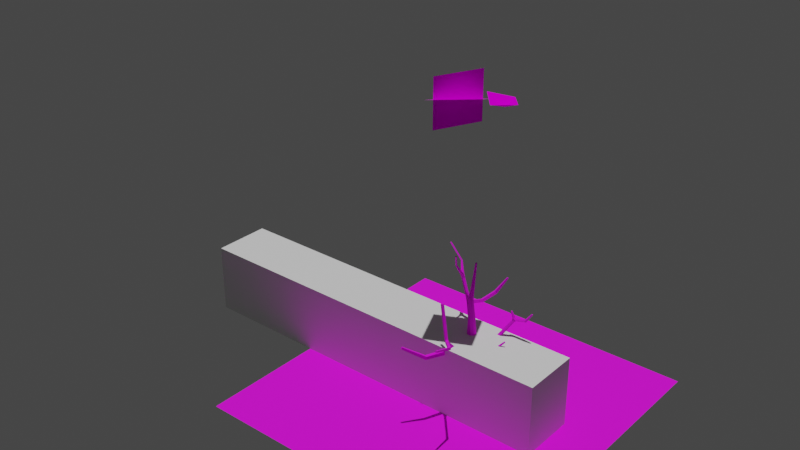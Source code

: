 # Source: big_tree1.blend  (saved by Blender 3.1.7; exported with 4.5.12 LTS)
import bpy
from mathutils import Matrix  # noqa: F401  (used for matrix-valued properties, if any)

bpy.ops.wm.read_factory_settings(use_empty=True)
scene = bpy.context.scene
scene.name = 'Scene'

# ---- collections
col_collection = bpy.data.collections.new('Collection'); scene.collection.children.link(col_collection)
col_ground = bpy.data.collections.new('ground'); scene.collection.children.link(col_ground)
col_tree_puff = bpy.data.collections.new('tree_puff'); scene.collection.children.link(col_tree_puff)
col_tree_puff2 = bpy.data.collections.new('tree_puff2'); scene.collection.children.link(col_tree_puff2)
col_tree = bpy.data.collections.new('tree'); scene.collection.children.link(col_tree)

# ---- images (referenced by path relative to the original .blend; pixels are not part of the script)
import os
ASSET_DIR = os.environ.get("B2B_ASSET_DIR", "")  # directory of the original .blend (textures are referenced by path, not embedded)
HERE = os.path.dirname(os.path.abspath(__file__))  # packed textures are extracted next to this script under _unpacked/

def load_image(name, relpath, width, height, colorspace="sRGB"):
    """Load a texture the original file referenced (path relative to the .blend, or extracted next to this script)."""
    p = next((c for c in (os.path.join(HERE, relpath), os.path.join(ASSET_DIR, relpath)) if relpath and os.path.exists(c)), "")
    if p:
        img = bpy.data.images.load(p, check_existing=True)
        img.name = name
    else:  # same state as the original file: an image datablock whose file is absent (Cycles renders it pink)
        img = bpy.data.images.new(name, width, height)
        img.source = "FILE"
        img.filepath = "//" + (relpath or name)
    img.colorspace_settings.name = colorspace
    return img
img_asph2_png = load_image('asph2.png', 'asph2.png', 1024, 1024, 'sRGB')
img_veg_tex_png = load_image('veg_tex.png', 'veg_tex.png', 1024, 1024, 'sRGB')
img_bark1_png = load_image('bark1.png', 'bark1.png', 1024, 1024, 'sRGB')
img_bark2_png = load_image('bark2.png', 'bark2.png', 1024, 1024, 'sRGB')

# ---- materials (node trees are filled in below, after node groups)
mat_material = bpy.data.materials.new('Material')
mat_material.use_transparent_shadow = False
mat_material_007 = bpy.data.materials.new('Material.007')
mat_material_008 = bpy.data.materials.new('Material.008')
mat_material_008.use_transparent_shadow = False

# ---- node groups
ng_auto_smooth = bpy.data.node_groups.new('Auto Smooth', 'GeometryNodeTree')
_s = ng_auto_smooth.interface.new_socket(name='Geometry', in_out='OUTPUT', socket_type='NodeSocketGeometry')
_s = ng_auto_smooth.interface.new_socket(name='Geometry', in_out='INPUT', socket_type='NodeSocketGeometry')
_s = ng_auto_smooth.interface.new_socket(name='Angle', in_out='INPUT', socket_type='NodeSocketFloat')
_s.subtype = 'ANGLE'
_s.min_value = 0.0
_s.max_value = 3.142
ng_auto_smooth.is_modifier = True
_N = ng_auto_smooth.nodes; _L = ng_auto_smooth.links
n0 = _N.new('NodeGroupOutput'); n0.name = 'Group Output'; n0.location = (480, -100)
n1 = _N.new('NodeGroupInput'); n1.name = 'Group Input'; n1.location = (-420, -300)
n2 = _N.new('NodeGroupInput'); n2.name = 'Group Input.001'; n2.location = (-60, -100)
n3 = _N.new('GeometryNodeSetShadeSmooth'); n3.name = 'Set Shade Smooth'; n3.location = (120, -100)
n3.domain = 'EDGE'
n4 = _N.new('GeometryNodeSetShadeSmooth'); n4.name = 'Set Shade Smooth.001'; n4.location = (300, -100)
n5 = _N.new('GeometryNodeInputMeshEdgeAngle'); n5.name = 'Edge Angle'; n5.location = (-420, -220)
n6 = _N.new('GeometryNodeInputEdgeSmooth'); n6.name = 'Is Edge Smooth'; n6.location = (-60, -160)
n7 = _N.new('GeometryNodeInputShadeSmooth'); n7.name = 'Is Face Smooth'; n7.location = (-240, -340)
n8 = _N.new('FunctionNodeBooleanMath'); n8.name = 'Boolean Math'; n8.location = (-60, -220)
n9 = _N.new('FunctionNodeCompare'); n9.name = 'Compare'; n9.location = (-240, -180)
n9.operation = 'LESS_EQUAL'
_L.new(n5.outputs[0], n9.inputs[0])
_L.new(n4.outputs[0], n0.inputs[0])
_L.new(n1.outputs[1], n9.inputs[1])
_L.new(n9.outputs[0], n8.inputs[0])
_L.new(n7.outputs[0], n8.inputs[1])
_L.new(n2.outputs[0], n3.inputs[0])
_L.new(n6.outputs[0], n3.inputs[1])
_L.new(n3.outputs[0], n4.inputs[0])
_L.new(n8.outputs[0], n3.inputs[2])
n0.is_active_output = True

# ---- material node trees
mat_material.use_nodes = True; mat_material.node_tree.nodes.clear()
_N = mat_material.node_tree.nodes; _L = mat_material.node_tree.links
n0 = _N.new('ShaderNodeBsdfPrincipled'); n0.name = 'Principled BSDF'; n0.location = (10, 300)
n0.distribution = 'GGX'
n0.subsurface_method = 'RANDOM_WALK_SKIN'
n0.inputs[2].default_value = 1.0
n0.inputs[3].default_value = 1.45
n0.inputs[27].default_value = (0.0, 0.0, 0.0, 1.0)
n0.inputs[28].default_value = 1.0
n1 = _N.new('ShaderNodeOutputMaterial'); n1.name = 'Material Output'; n1.location = (300, 300)
n2 = _N.new('ShaderNodeTexImage'); n2.name = 'Image Texture'; n2.location = (-325, 255)
n2.image = img_asph2_png
n2.interpolation = 'Closest'
n3 = _N.new('ShaderNodeMapping'); n3.name = 'Mapping'; n3.location = (-587, 216)
n3.inputs[3].default_value = (15.0, 15.0, 15.0)
n4 = _N.new('ShaderNodeTexCoord'); n4.name = 'Texture Coordinate'; n4.location = (-786, 168)
_L.new(n0.outputs[0], n1.inputs[0])
_L.new(n2.outputs[0], n0.inputs[0])
_L.new(n3.outputs[0], n2.inputs[0])
_L.new(n4.outputs[0], n3.inputs[0])
n1.is_active_output = True
mat_material_007.use_nodes = True; mat_material_007.node_tree.nodes.clear()
_N = mat_material_007.node_tree.nodes; _L = mat_material_007.node_tree.links
n0 = _N.new('ShaderNodeTexCoord'); n0.name = 'Texture Coordinate'; n0.location = (-692, 216)
n1 = _N.new('ShaderNodeOutputMaterial'); n1.name = 'Material Output'; n1.location = (787, 318)
n2 = _N.new('ShaderNodeTexImage'); n2.name = 'Image Texture'; n2.location = (-373, 325)
n2.image = img_veg_tex_png
n2.interpolation = 'Closest'
n3 = _N.new('ShaderNodeBsdfPrincipled'); n3.name = 'Principled BSDF'; n3.location = (20, 365)
n3.distribution = 'GGX'
n3.subsurface_method = 'RANDOM_WALK_SKIN'
n3.inputs[2].default_value = 1.0
n3.inputs[3].default_value = 1.45
n3.inputs[13].default_value = 0.0
n3.inputs[27].default_value = (0.0, 0.0, 0.0, 1.0)
n3.inputs[28].default_value = 0.2
_L.new(n0.outputs[2], n2.inputs[0])
_L.new(n2.outputs[0], n3.inputs[0])
_L.new(n2.outputs[1], n3.inputs[4])
_L.new(n3.outputs[0], n1.inputs[0])
n1.is_active_output = True
mat_material_008.use_nodes = True; mat_material_008.node_tree.nodes.clear()
_N = mat_material_008.node_tree.nodes; _L = mat_material_008.node_tree.links
n0 = _N.new('ShaderNodeBsdfPrincipled'); n0.name = 'Principled BSDF'; n0.location = (10, 300)
n0.distribution = 'GGX'
n0.subsurface_method = 'RANDOM_WALK_SKIN'
n0.inputs[2].default_value = 1.0
n0.inputs[3].default_value = 1.45
n0.inputs[27].default_value = (0.0, 0.0, 0.0, 1.0)
n1 = _N.new('ShaderNodeOutputMaterial'); n1.name = 'Material Output'; n1.location = (300, 300)
n2 = _N.new('ShaderNodeTexImage'); n2.name = 'Image Texture'; n2.location = (-550, 310)
n2.image = img_bark1_png
n2.interpolation = 'Closest'
n3 = _N.new('ShaderNodeTexCoord'); n3.name = 'Texture Coordinate.001'; n3.location = (-886, -8)
n4 = _N.new('ShaderNodeTexImage'); n4.name = 'Image Texture.001'; n4.location = (-568, 10)
n4.image = img_bark2_png
n4.interpolation = 'Closest'
n5 = _N.new('ShaderNodeTexCoord'); n5.name = 'Texture Coordinate'; n5.location = (-868, 291)
n6 = _N.new('ShaderNodeVertexColor'); n6.name = 'Vertex Color'; n6.location = (-819, 605)
n6.layer_name = 'bark'
n7 = _N.new('ShaderNodeMix'); n7.name = 'Mix'; n7.location = (-210, 300)
n7.data_type = 'RGBA'
n7.clamp_result = True
_L.new(n0.outputs[0], n1.inputs[0])
_L.new(n5.outputs[2], n2.inputs[0])
_L.new(n3.outputs[2], n4.inputs[0])
_L.new(n7.outputs[2], n0.inputs[0])
_L.new(n2.outputs[0], n7.inputs[6])
_L.new(n6.outputs[0], n7.inputs[0])
_L.new(n4.outputs[0], n7.inputs[7])
n1.is_active_output = True

# ---- world
world_world = bpy.data.worlds.new('World'); scene.world = world_world
world_world.use_nodes = True; world_world.node_tree.nodes.clear()
_N = world_world.node_tree.nodes; _L = world_world.node_tree.links
n0 = _N.new('ShaderNodeOutputWorld'); n0.name = 'World Output'; n0.location = (300, 300)
n1 = _N.new('ShaderNodeBackground'); n1.name = 'Background'; n1.location = (10, 300)
n1.inputs[0].default_value = (0.05088, 0.05088, 0.05088, 1.0)
_L.new(n1.outputs[0], n0.inputs[0])
n0.is_active_output = True
world_world.color = (0.05088, 0.05088, 0.05088)
world_world.use_sun_shadow = False
world_world.sun_shadow_jitter_overblur = 0.0

# ---- lights
light_sun = bpy.data.lights.new('Sun', 'SUN')
light_sun.transmission_factor = 0.0
light_sun.energy = 2.0
light_sun.shadow_soft_size = 0.125

# ---- meshes
me_cube = bpy.data.meshes.new('Cube')
me_cube.from_pydata([(-0.5, -0.5, 0.0), (-0.5, -0.5, 1.0), (-0.5, 0.5, 0.0), (-0.5, 0.5, 1.0), (0.5, -0.5, 0.0), (0.5, -0.5, 1.0), (0.5, 0.5, 0.0), (0.5, 0.5, 1.0)], [], [(0, 1, 3, 2), (2, 3, 7, 6), (6, 7, 5, 4), (4, 5, 1, 0), (2, 6, 4, 0), (7, 3, 1, 5)])
_uv = me_cube.uv_layers.new(name='UVMap')
_uv.uv.foreach_set('vector', [0.375, 0.0, 0.625, 0.0, 0.625, 0.25, 0.375, 0.25, 0.375, 0.25, 0.625, 0.25, 0.625, 0.5, 0.375, 0.5, 0.375, 0.5, 0.625, 0.5, 0.625, 0.75, 0.375, 0.75, 0.375, 0.75, 0.625, 0.75, 0.625, 1.0, 0.375, 1.0, 0.125, 0.5, 0.375, 0.5, 0.375, 0.75, 0.125, 0.75, 0.625, 0.5, 0.875, 0.5, 0.875, 0.75, 0.625, 0.75])
me_cube.use_remesh_fix_poles = True
me_cube.use_remesh_preserve_attributes = False
me_cube.update()
me_plane = bpy.data.meshes.new('Plane')
me_plane.from_pydata([(-1.0, -1.0, 0.0), (1.0, -1.0, 0.0), (-1.0, 1.0, 0.0), (1.0, 1.0, 0.0)], [], [(0, 1, 3, 2)])
_uv = me_plane.uv_layers.new(name='UVMap')
_uv.uv.foreach_set('vector', [0.0, 0.0, 1.0, 0.0, 1.0, 1.0, 0.0, 1.0])
me_plane.materials.append(mat_material)
me_plane.use_remesh_fix_poles = True
me_plane.use_remesh_preserve_attributes = False
me_plane.update()
me_plane_002 = bpy.data.meshes.new('Plane.002')
me_plane_002.from_pydata([(0.5148, -0.2253, -1.298), (-1.275, -0.4356, -0.4301), (1.275, 0.4356, 0.4301), (-0.5148, 0.2253, 1.298), (-0.409, -1.0, 0.9126), (0.409, -1.0, -0.9126), (-0.409, 1.0, 0.9126), (0.409, 1.0, -0.9126)], [], [(0, 2, 3, 1), (4, 5, 7, 6)])
_uv = me_plane_002.uv_layers.new(name='UVMap')
_uv.uv.foreach_set('vector', [0.9993, 0.9993, 0.9993, 0.9371, 0.9371, 0.9371, 0.9371, 0.9993, 0.9993, 0.9993, 0.9371, 0.9993, 0.9371, 0.9371, 0.9993, 0.9371])
me_plane_002.materials.append(mat_material_007)
me_plane_002.use_remesh_fix_poles = True
me_plane_002.use_remesh_preserve_attributes = False
me_plane_002.update()
me_plane_009 = bpy.data.meshes.new('Plane.009')
me_plane_009.from_pydata([(-1.662, 0.2614, 0.08698), (-0.9153, -0.5586, -0.06421), (-0.6419, 0.7437, -0.0451), (-0.000591, -0.0009995, 0.0024), (-0.6642, 0.08677, -0.2663)], [], [(0, 1, 4), (1, 3, 4), (3, 2, 4), (2, 0, 4)])
_uv = me_plane_009.uv_layers.new(name='UVMap')
_uv.uv.foreach_set('vector', [0.8725, 0.8121, 0.999, 0.8121, 0.9359, 0.875, 0.999, 0.8121, 0.999, 0.9387, 0.9359, 0.875, 0.999, 0.9387, 0.8725, 0.9387, 0.9359, 0.875, 0.8725, 0.9387, 0.8725, 0.8121, 0.9359, 0.875])
me_plane_009.materials.append(mat_material_007)
me_plane_009.use_remesh_fix_poles = True
me_plane_009.use_remesh_preserve_attributes = False
me_plane_009.update()
me_cube_012 = bpy.data.meshes.new('Cube.012')
me_cube_012.from_pydata([(-1.314, -1.342, -1.086), (-1.314, -1.342, 1.12), (-1.314, 1.254, -1.086), (-1.314, 1.254, 1.12), (1.281, -1.342, -1.086), (1.281, -1.342, 1.12), (1.281, 1.254, -1.086), (1.281, 1.254, 1.12), (0.2679, -0.1732, -1.351), (0.2679, -0.1732, 0.3037), (0.2679, 1.482, -1.351), (0.2679, 1.482, 0.3037), (1.425, -0.1732, -1.351), (1.425, -0.1732, 0.3037), (1.425, 1.482, -1.351), (1.425, 1.482, 0.3037), (-0.1942, -2.134, -1.366), (-0.1844, -2.581, 0.2826), (-0.1942, -0.4944, -1.366), (-0.1844, -0.04758, 0.2826), (0.9667, -2.125, -1.354), (0.9671, -2.125, 0.3061), (0.9667, -0.5039, -1.354), (0.9671, -0.5035, 0.3061), (-1.058, 0.238, -0.7167), (-1.058, 0.238, 0.7778), (-1.058, 1.732, -0.7167), (-1.058, 1.732, 0.7778), (-0.004559, 0.238, -0.7167), (-0.004559, 0.238, 0.7778), (-0.004559, 1.732, -0.7167), (-0.004559, 1.732, 0.7778), (-0.4745, -0.5588, 0.02044), (-0.4745, -0.5588, 1.803), (-0.4745, 1.223, 0.02044), (-0.4745, 1.223, 1.803), (0.7641, -0.5588, 0.02044), (0.7641, -0.5588, 1.803), (0.7641, 1.223, 0.02044), (0.7641, 1.223, 1.803), (-0.5263, 0.7975, -1.397), (-0.5263, 0.7975, -0.02361), (-0.5263, 2.171, -1.397), (-0.5263, 2.171, -0.02361), (0.4492, 0.7975, -1.397), (0.4492, 0.7975, -0.02361), (0.4492, 2.171, -1.397), (0.4492, 2.171, -0.02361)], [], [(0, 1, 3, 2), (2, 3, 7, 6), (6, 7, 5, 4), (4, 5, 1, 0), (2, 6, 4, 0), (7, 3, 1, 5), (8, 9, 11, 10), (10, 11, 15, 14), (14, 15, 13, 12), (12, 13, 9, 8), (10, 14, 12, 8), (15, 11, 9, 13), (16, 17, 19, 18), (18, 19, 23, 22), (22, 23, 21, 20), (20, 21, 17, 16), (18, 22, 20, 16), (23, 19, 17, 21), (24, 25, 27, 26), (26, 27, 31, 30), (30, 31, 29, 28), (28, 29, 25, 24), (26, 30, 28, 24), (31, 27, 25, 29), (32, 33, 35, 34), (34, 35, 39, 38), (38, 39, 37, 36), (36, 37, 33, 32), (34, 38, 36, 32), (39, 35, 33, 37), (40, 41, 43, 42), (42, 43, 47, 46), (46, 47, 45, 44), (44, 45, 41, 40), (42, 46, 44, 40), (47, 43, 41, 45)])
_uv = me_cube_012.uv_layers.new(name='UVMap')
_uv.uv.foreach_set('vector', [0.375, 0.0, 0.625, 0.0, 0.625, 0.25, 0.375, 0.25, 0.375, 0.25, 0.625, 0.25, 0.625, 0.5, 0.375, 0.5, 0.375, 0.5, 0.625, 0.5, 0.625, 0.75, 0.375, 0.75, 0.375, 0.75, 0.625, 0.75, 0.625, 1.0, 0.375, 1.0, 0.125, 0.5, 0.375, 0.5, 0.375, 0.75, 0.125, 0.75, 0.625, 0.5, 0.875, 0.5, 0.875, 0.75, 0.625, 0.75, 0.375, 0.0, 0.625, 0.0, 0.625, 0.25, 0.375, 0.25, 0.375, 0.25, 0.625, 0.25, 0.625, 0.5, 0.375, 0.5, 0.375, 0.5, 0.625, 0.5, 0.625, 0.75, 0.375, 0.75, 0.375, 0.75, 0.625, 0.75, 0.625, 1.0, 0.375, 1.0, 0.125, 0.5, 0.375, 0.5, 0.375, 0.75, 0.125, 0.75, 0.625, 0.5, 0.875, 0.5, 0.875, 0.75, 0.625, 0.75, 0.375, 0.0, 0.625, 0.0, 0.625, 0.25, 0.375, 0.25, 0.375, 0.25, 0.625, 0.25, 0.625, 0.5, 0.375, 0.5, 0.375, 0.5, 0.625, 0.5, 0.625, 0.75, 0.375, 0.75, 0.375, 0.75, 0.625, 0.75, 0.625, 1.0, 0.375, 1.0, 0.125, 0.5, 0.375, 0.5, 0.375, 0.75, 0.125, 0.75, 0.625, 0.5, 0.875, 0.5, 0.875, 0.75, 0.625, 0.75, 0.375, 0.0, 0.625, 0.0, 0.625, 0.25, 0.375, 0.25, 0.375, 0.25, 0.625, 0.25, 0.625, 0.5, 0.375, 0.5, 0.375, 0.5, 0.625, 0.5, 0.625, 0.75, 0.375, 0.75, 0.375, 0.75, 0.625, 0.75, 0.625, 1.0, 0.375, 1.0, 0.125, 0.5, 0.375, 0.5, 0.375, 0.75, 0.125, 0.75, 0.625, 0.5, 0.875, 0.5, 0.875, 0.75, 0.625, 0.75, 0.375, 0.0, 0.625, 0.0, 0.625, 0.25, 0.375, 0.25, 0.375, 0.25, 0.625, 0.25, 0.625, 0.5, 0.375, 0.5, 0.375, 0.5, 0.625, 0.5, 0.625, 0.75, 0.375, 0.75, 0.375, 0.75, 0.625, 0.75, 0.625, 1.0, 0.375, 1.0, 0.125, 0.5, 0.375, 0.5, 0.375, 0.75, 0.125, 0.75, 0.625, 0.5, 0.875, 0.5, 0.875, 0.75, 0.625, 0.75, 0.375, 0.0, 0.625, 0.0, 0.625, 0.25, 0.375, 0.25, 0.375, 0.25, 0.625, 0.25, 0.625, 0.5, 0.375, 0.5, 0.375, 0.5, 0.625, 0.5, 0.625, 0.75, 0.375, 0.75, 0.375, 0.75, 0.625, 0.75, 0.625, 1.0, 0.375, 1.0, 0.125, 0.5, 0.375, 0.5, 0.375, 0.75, 0.125, 0.75, 0.625, 0.5, 0.875, 0.5, 0.875, 0.75, 0.625, 0.75])
me_cube_012.use_remesh_fix_poles = True
me_cube_012.use_remesh_preserve_attributes = False
me_cube_012.update()
me_plane_008 = bpy.data.meshes.new('Plane.008')
me_plane_008.from_pydata([(0.3398, 0.4904, -0.06471), (0.6006, -0.2141, -0.06706), (-0.03849, -0.2, -0.06951), (-0.08783, 0.1324, -0.06849), (0.8087, 0.2046, 4.624), (0.8537, 0.03925, 4.602), (0.6869, -0.00528, 4.596), (0.6419, 0.1601, 4.618), (0.8191, 0.5085, 2.68), (0.9076, 0.2019, 2.682), (0.6054, 0.1182, 2.74), (0.5173, 0.4265, 2.738), (0.8235, 0.3404, 3.806), (0.8811, 0.1319, 3.786), (0.6721, 0.07547, 3.79), (0.6145, 0.2843, 3.81), (-0.03923, 0.3613, -0.06947), (0.2641, 0.06851, -0.05847), (0.1807, -0.4864, -0.07223), (-0.4587, -0.1155, -0.07247), (0.7172, 0.2122, 4.625), (0.6343, 0.06943, 4.606), (0.7784, -0.01279, 4.595), (0.8613, 0.13, 4.614), (0.3233, 0.3139, 0.4892), (0.4516, -0.1331, 0.5074), (0.05274, -0.2273, 0.6316), (-0.04845, 0.1798, 0.6214), (0.6347, 0.4695, 1.546), (0.9204, 0.3712, 2.67), (0.743, 0.1103, 1.578), (0.7735, 0.1011, 2.711), (0.3997, 0.01875, 1.697), (0.5034, 0.2564, 2.75), (0.291, 0.3764, 1.666), (0.6518, 0.526, 2.708), (0.8911, 0.2465, 3.795), (0.7874, 0.065, 3.784), (0.6045, 0.1695, 3.801), (0.7084, 0.351, 3.812), (0.2681, -0.2688, 0.5761), (-0.1169, -0.04653, 0.6542), (0.09588, 0.3403, 0.5493), (0.7537, 0.3072, 1.54), (0.5914, -0.002661, 1.644), (0.2815, 0.1791, 1.704), (0.443, 0.4907, 1.6), (0.4679, 0.1115, 0.477), (0.8094, 0.2427, 2.029), (0.5683, 0.2427, 2.029), (0.5683, 0.3699, 2.234), (0.8094, 0.3699, 2.234), (1.72, -2.376, 4.033), (1.645, -2.442, 4.033), (1.617, -2.41, 4.124), (1.693, -2.344, 4.124), (0.2761, -1.156, 4.851), (0.3156, -1.064, 4.851), (0.4048, -1.102, 4.876), (0.3653, -1.195, 4.876), (0.2784, -2.019, 2.788), (0.158, -1.956, 2.786), (0.1744, -1.919, 2.916), (0.2948, -1.983, 2.918), (-0.2911, -2.768, 3.405), (-0.3604, -2.722, 3.4), (-0.3397, -2.683, 3.47), (-0.2704, -2.728, 3.475), (0.7841, -0.7304, 2.664), (0.5936, -0.7304, 2.664), (0.5936, -0.6298, 2.826), (0.7841, -0.6298, 2.826), (0.7423, -1.282, 3.314), (0.6354, -1.282, 3.314), (0.6354, -1.2, 3.383), (0.7423, -1.2, 3.383), (0.7715, -0.9704, 2.896), (0.5689, -0.9627, 2.904), (0.6062, -0.8436, 3.002), (0.7715, -0.8436, 3.002), (0.798, -1.327, 3.388), (0.7228, -1.393, 3.388), (0.6935, -1.348, 3.489), (0.7703, -1.295, 3.479), (0.6027, -1.296, 3.473), (0.6422, -1.204, 3.473), (0.7314, -1.242, 3.498), (0.6941, -1.024, 2.735), (0.5299, -0.9595, 2.735), (0.6959, -1.02, 2.911), (0.7715, -0.9704, 2.896), (0.5689, -0.9627, 2.904), (0.6062, -0.8436, 3.002), (0.7715, -0.8436, 3.002), (0.603, 0.2611, 3.258), (0.6504, 0.3581, 3.157), (0.7513, 0.4081, 3.253), (0.7039, 0.3111, 3.354), (0.4764, 2.201, 3.89), (0.5642, 2.125, 3.916), (0.5005, 2.083, 4.008), (0.4127, 2.159, 3.982), (-0.7738, 1.489, 5.228), (-0.7722, 1.524, 5.192), (-0.7302, 1.543, 5.212), (-0.7318, 1.508, 5.248), (-0.392, 0.6796, 5.449), (-0.4396, 0.6806, 5.448), (-0.4394, 0.7201, 5.474), (-0.3918, 0.7191, 5.475), (0.8133, 2.518, 4.551), (0.8492, 2.477, 4.555), (0.8142, 2.45, 4.588), (0.7783, 2.492, 4.584), (0.2735, 0.6138, 3.432), (0.3055, 0.7126, 3.348), (0.407, 0.7473, 3.428), (0.375, 0.6485, 3.512), (0.2154, 1.604, 3.648), (0.317, 1.557, 3.688), (0.2764, 1.564, 3.8), (0.1747, 1.612, 3.76), (-0.003815, 0.9107, 3.775), (0.0164, 1.01, 3.708), (0.1141, 1.058, 3.778), (0.09703, 0.9335, 3.839), (-0.01218, 0.9606, 3.971), (-0.1135, 1.002, 3.927), (-0.07127, 1.112, 3.935), (0.03002, 1.07, 3.978), (-0.3291, 1.036, 4.769), (-0.4215, 1.074, 4.73), (-0.383, 1.174, 4.736), (-0.2906, 1.136, 4.776), (-0.5061, 1.143, 4.938), (-0.503, 1.208, 4.869), (-0.4234, 1.244, 4.907), (-0.4265, 1.178, 4.976), (-0.3505, 0.995, 4.939), (-0.4456, 0.997, 4.937), (-0.4451, 1.076, 4.99), (-0.35, 1.074, 4.992), (0.005041, 1.121, 3.744), (0.08243, 1.118, 3.894), (-0.02354, 1.156, 3.854), (0.8084, 0.3474, 2.558), (0.8271, 0.2634, 2.644), (0.7543, 0.3243, 2.719), (0.7355, 0.4083, 2.634), (1.637, 0.8954, 2.919), (1.634, 0.7972, 2.99), (1.545, 0.848, 3.056), (1.549, 0.9462, 2.984), (1.957, 1.098, 4.126), (1.912, 1.123, 4.105), (1.935, 1.173, 4.116), (1.98, 1.148, 4.136), (2.626, 1.132, 3.872), (2.591, 1.078, 3.922), (2.56, 1.139, 3.967), (2.595, 1.193, 3.917), (2.904, 1.134, 4.307), (2.88, 1.107, 4.325), (2.858, 1.137, 4.341), (2.882, 1.164, 4.323), (1.864, 0.1129, 2.719), (1.826, 0.06449, 2.775), (1.817, 0.1298, 2.826), (1.855, 0.1782, 2.77), (2.288, 0.2936, 3.247), (2.267, 0.2694, 3.274), (2.243, 0.3011, 3.283), (2.264, 0.3253, 3.257), (1.294, 0.6689, 2.767), (1.331, 0.5851, 2.831), (1.24, 0.6458, 2.928), (1.221, 0.7298, 2.843), (2.1, 1.136, 3.687), (2.084, 1.06, 3.722), (2.013, 1.09, 3.757), (2.028, 1.166, 3.722), (2.085, 1.08, 3.864), (2.019, 1.117, 3.833), (2.052, 1.19, 3.849), (2.118, 1.153, 3.879), (2.184, 1.132, 3.752), (2.169, 1.078, 3.811), (2.155, 1.139, 3.864), (2.17, 1.193, 3.805), (1.132, 0.5617, 2.697), (1.151, 0.4777, 2.783), (1.078, 0.5386, 2.859), (1.059, 0.6226, 2.773), (1.298, 0.5244, 2.725), (1.252, 0.4548, 2.803), (1.302, 0.5156, 2.887), (0.7871, 0.285, 5.113), (0.8161, 0.1788, 5.131), (0.7085, 0.1502, 5.136), (0.6795, 0.2564, 5.118), (0.7281, 0.2898, 5.112), (0.6745, 0.1981, 5.127), (0.7675, 0.1453, 5.136), (0.8211, 0.237, 5.121), (0.7686, 0.4176, 6.115), (0.784, 0.3637, 6.096), (0.727, 0.3492, 6.091), (0.7116, 0.4031, 6.11), (0.7374, 0.4201, 6.116), (0.709, 0.3736, 6.1), (0.7583, 0.3468, 6.09), (0.7866, 0.3933, 6.106), (-0.09076, 0.2639, 6.109), (-0.1347, 0.2457, 6.108), (-0.1504, 0.2819, 6.135), (-0.1064, 0.3001, 6.136), (-1.517, 1.739, 5.681), (-1.515, 1.774, 5.645), (-1.473, 1.792, 5.665), (-1.475, 1.758, 5.701), (1.788, -3.307, 4.411), (1.729, -3.324, 4.411), (1.722, -3.299, 4.467), (1.781, -3.282, 4.467)], [], [(43, 47, 24, 28), (44, 32, 26, 40), (32, 45, 41, 26), (40, 26, 2, 18), (25, 40, 18, 1), (45, 34, 27, 41), (34, 46, 42, 27), (41, 27, 3, 19), (26, 41, 19, 2), (46, 28, 24, 42), (8, 12, 36, 29), (42, 24, 0, 16), (27, 42, 16, 3), (8, 29, 43, 28), (29, 9, 30, 43), (30, 44, 40, 25), (25, 47, 43, 30), (9, 31, 44, 30), (31, 10, 32, 44), (10, 33, 45, 32), (33, 11, 34, 45), (11, 35, 46, 34), (35, 8, 28, 46), (13, 37, 31, 9), (29, 36, 13, 9), (14, 38, 33, 10), (31, 37, 14, 10), (15, 39, 35, 11), (33, 38, 15, 11), (23, 4, 196, 203), (35, 39, 12, 8), (4, 20, 200, 196), (7, 21, 201, 199), (6, 14, 37, 22), (23, 36, 12, 4), (7, 15, 38, 21), (22, 37, 13, 5), (12, 39, 20, 4), (21, 38, 14, 6), (20, 39, 15, 7), (47, 25, 1, 17), (24, 47, 17, 0), (89, 76, 79), (54, 53, 221, 222), (80, 72, 75), (88, 77, 78), (87, 68, 76, 89), (67, 66, 65, 64), (71, 70, 78, 79), (69, 68, 87, 88), (82, 83, 86), (76, 68, 71, 79), (69, 88, 78, 70), (59, 58, 57, 56), (77, 91, 92, 78), (78, 92, 93, 79), (79, 93, 90, 89), (89, 90, 91, 77), (81, 82, 84, 73), (84, 85, 74, 73), (81, 73, 72, 80), (83, 80, 75, 86), (85, 86, 75, 74), (68, 69, 49, 48), (69, 70, 50, 49), (70, 71, 51, 50), (71, 68, 48, 51), (73, 91, 90, 72), (74, 92, 91, 73), (75, 93, 92, 74), (72, 90, 93, 75), (53, 81, 80, 52), (54, 82, 81, 53), (55, 83, 82, 54), (52, 80, 83, 55), (85, 84, 56, 57), (86, 85, 57, 58), (82, 86, 58, 59), (84, 82, 59, 56), (88, 87, 60, 61), (77, 88, 61, 62), (89, 77, 62, 63), (87, 89, 63, 60), (61, 60, 64, 65), (62, 61, 65, 66), (63, 62, 66, 67), (60, 63, 67, 64), (117, 116, 124, 125), (116, 115, 123, 124), (115, 114, 122, 123), (138, 130, 133, 141), (122, 125, 126, 127), (125, 124, 143), (124, 123, 142), (125, 143, 129, 126), (141, 133, 136, 137), (131, 135, 132), (139, 140, 134), (113, 112, 111, 110), (108, 107, 213, 214), (123, 122, 127, 142), (104, 103, 217, 218), (131, 139, 134, 135), (94, 95, 96, 97), (139, 131, 130, 138), (144, 142, 127, 128), (132, 135, 136, 133), (143, 144, 128, 129), (140, 141, 137, 134), (114, 117, 125, 122), (119, 118, 98, 99), (120, 119, 99, 100), (121, 120, 100, 101), (118, 121, 101, 98), (127, 126, 130, 131), (128, 127, 131, 132), (129, 128, 132, 133), (126, 129, 133, 130), (135, 134, 102, 103), (136, 135, 103, 104), (137, 136, 104, 105), (134, 137, 105, 102), (139, 138, 106, 107), (140, 139, 107, 108), (141, 140, 108, 109), (138, 141, 109, 106), (99, 98, 110, 111), (100, 99, 111, 112), (101, 100, 112, 113), (98, 101, 113, 110), (95, 94, 114, 115), (96, 95, 115, 116), (97, 96, 116, 117), (94, 97, 117, 114), (124, 142, 118, 119), (143, 124, 119, 120), (144, 143, 120, 121), (142, 144, 121, 118), (177, 188, 185), (173, 176, 152, 149), (176, 175, 151, 152), (175, 174, 150, 151), (174, 173, 149, 150), (174, 193, 189, 173), (182, 179, 181), (180, 183, 188, 177), (194, 191, 190), (172, 171, 170, 169), (164, 163, 162, 161), (193, 194, 190, 189), (195, 175, 191, 194), (191, 175, 176, 192), (156, 155, 154, 153), (176, 173, 189, 192), (175, 195, 174), (181, 179, 178, 186), (178, 177, 185, 186), (182, 183, 180, 179), (184, 187, 188, 183), (184, 181, 186, 187), (150, 149, 177, 178), (151, 150, 178, 179), (152, 151, 179, 180), (149, 152, 180, 177), (182, 181, 153, 154), (183, 182, 154, 155), (184, 183, 155, 156), (181, 184, 156, 153), (186, 185, 157, 158), (187, 186, 158, 159), (188, 187, 159, 160), (185, 188, 160, 157), (158, 157, 161, 162), (159, 158, 162, 163), (160, 159, 163, 164), (157, 160, 164, 161), (146, 145, 189, 190), (147, 146, 190, 191), (148, 147, 191, 192), (145, 148, 192, 189), (194, 193, 165, 166), (195, 194, 166, 167), (174, 195, 167, 168), (193, 174, 168, 165), (166, 165, 169, 170), (167, 166, 170, 171), (168, 167, 171, 172), (165, 168, 172, 169), (5, 13, 36, 23), (196, 200, 208, 204), (199, 201, 209, 207), (198, 202, 210, 206), (22, 5, 197, 202), (21, 6, 198, 201), (20, 7, 199, 200), (5, 23, 203, 197), (6, 22, 202, 198), (208, 207, 209, 206), (210, 205, 211, 204), (204, 208, 206, 210), (203, 196, 204, 211), (202, 197, 205, 210), (201, 198, 206, 209), (200, 199, 207, 208), (197, 203, 211, 205), (215, 214, 213, 212), (106, 109, 215, 212), (109, 108, 214, 215), (107, 106, 212, 213), (219, 218, 217, 216), (103, 102, 216, 217), (102, 105, 219, 216), (105, 104, 218, 219), (223, 222, 221, 220), (52, 55, 223, 220), (55, 54, 222, 223), (53, 52, 220, 221)])
me_plane_008.polygons.foreach_set('use_smooth', [1, 1, 1, 1, 1, 1, 1, 1, 1, 1, 1, 1, 1, 1, 1, 1, 1, 1, 1, 1, 1, 1, 1, 1, 1, 1, 1, 1, 1, 1, 1, 1, 1, 1, 1, 1, 1, 1, 1, 1, 1, 1, 0, 0, 0, 0, 0, 0, 0, 0, 0, 0, 0, 0, 0, 0, 0, 0, 0, 0, 0, 0, 0, 0, 0, 0, 0, 0, 0, 0, 0, 0, 0, 0, 0, 0, 0, 0, 0, 0, 0, 0, 0, 0, 0, 0, 0, 0, 0, 0, 0, 0, 0, 0, 0, 0, 0, 0, 0, 0, 0, 0, 0, 0, 0, 0, 0, 0, 0, 0, 0, 0, 0, 0, 0, 0, 0, 0, 0, 0, 0, 0, 0, 0, 0, 0, 0, 0, 0, 0, 0, 0, 0, 0, 0, 0, 0, 0, 0, 0, 0, 0, 0, 0, 0, 0, 0, 0, 0, 0, 0, 0, 0, 0, 0, 0, 0, 0, 0, 0, 0, 0, 0, 0, 0, 0, 0, 0, 0, 0, 0, 0, 0, 0, 0, 0, 0, 0, 0, 0, 0, 0, 0, 0, 0, 0, 0, 0, 1, 1, 1, 1, 1, 1, 1, 1, 1, 1, 1, 1, 1, 1, 1, 1, 1, 0, 0, 0, 0, 0, 0, 0, 0, 0, 0, 0, 0])
_uv = me_plane_008.uv_layers.new(name='UVMap')
_uv.uv.foreach_set('vector', [-5.55, 2.509, -5.55, 0.8774, -4.798, 0.8774, -4.798, 2.509, -0.6422, 2.509, -1.533, 2.509, -1.533, 0.8774, -0.6422, 0.8774, -1.533, 2.509, -2.359, 2.509, -2.359, 0.8774, -1.533, 0.8774, -0.6422, 0.8774, -1.533, 0.8774, -1.533, 0.02318, -0.6422, 0.02318, 0.1835, 0.8774, -0.6422, 0.8774, -0.6422, 0.02318, 0.1835, 0.02318, -2.359, 2.509, -3.11, 2.509, -3.11, 0.8774, -2.359, 0.8774, -3.11, 2.509, -3.944, 2.509, -3.944, 0.8774, -3.11, 0.8774, -2.359, 0.8774, -3.11, 0.8774, -3.11, 0.02318, -2.359, 0.02318, -1.533, 0.8774, -2.359, 0.8774, -2.359, 0.02318, -1.533, 0.02318, -3.944, 2.509, -4.798, 2.509, -4.798, 0.8774, -3.944, 0.8774, -4.798, 4.07, -4.798, 5.584, -5.55, 5.584, -5.55, 4.07, -3.944, 0.8774, -4.798, 0.8774, -4.798, 0.02318, -3.944, 0.02318, -3.11, 0.8774, -3.944, 0.8774, -3.944, 0.02318, -3.11, 0.02318, -4.798, 4.07, -5.55, 4.07, -5.55, 2.509, -4.798, 2.509, 0.9972, 4.07, 0.1835, 4.07, 0.1835, 2.509, 0.9972, 2.509, 0.1835, 2.509, -0.6422, 2.509, -0.6422, 0.8774, 0.1835, 0.8774, 0.1835, 0.8774, 0.9972, 0.8774, 0.9972, 2.509, 0.1835, 2.509, 0.1835, 4.07, -0.6422, 4.07, -0.6422, 2.509, 0.1835, 2.509, -0.6422, 4.07, -1.533, 4.07, -1.533, 2.509, -0.6422, 2.509, -1.533, 4.07, -2.359, 4.07, -2.359, 2.509, -1.533, 2.509, -2.359, 4.07, -3.11, 4.07, -3.11, 2.509, -2.359, 2.509, -3.11, 4.07, -3.944, 4.07, -3.944, 2.509, -3.11, 2.509, -3.944, 4.07, -4.798, 4.07, -4.798, 2.509, -3.944, 2.509, 0.1835, 5.584, -0.6422, 5.584, -0.6422, 4.07, 0.1835, 4.07, 0.9972, 4.07, 0.9972, 5.584, 0.1835, 5.584, 0.1835, 4.07, -1.533, 5.584, -2.359, 5.584, -2.359, 4.07, -1.533, 4.07, -0.6422, 4.07, -0.6422, 5.584, -1.533, 5.584, -1.533, 4.07, -3.11, 5.584, -3.944, 5.584, -3.944, 4.07, -3.11, 4.07, -2.359, 4.07, -2.359, 5.584, -3.11, 5.584, -3.11, 4.07, -5.55, 6.722, -4.798, 6.722, -4.798, 6.722, -5.55, 6.722, -3.944, 4.07, -3.944, 5.584, -4.798, 5.584, -4.798, 4.07, -4.798, 6.722, -3.944, 6.722, -3.944, 6.722, -4.798, 6.722, -3.11, 6.722, -2.359, 6.722, -2.359, 6.722, -3.11, 6.722, -1.533, 6.722, -1.533, 5.584, -0.6422, 5.584, -0.6422, 6.722, -5.55, 6.722, -5.55, 5.584, -4.798, 5.584, -4.798, 6.722, -3.11, 6.722, -3.11, 5.584, -2.359, 5.584, -2.359, 6.722, -0.6422, 6.722, -0.6422, 5.584, 0.1835, 5.584, 0.1835, 6.722, -4.798, 5.584, -3.944, 5.584, -3.944, 6.722, -4.798, 6.722, -2.359, 6.722, -2.359, 5.584, -1.533, 5.584, -1.533, 6.722, -3.944, 6.722, -3.944, 5.584, -3.11, 5.584, -3.11, 6.722, 0.9972, 0.8774, 0.1835, 0.8774, 0.1835, 0.02318, 0.9972, 0.02318, -4.798, 0.8774, -5.55, 0.8774, -5.55, 0.02318, -4.798, 0.02318, -3.811, 4.607, -0.9389, 2.082, -0.1284, 2.243, 0.5929, 12.84, 1.056, 12.87, 1.056, 12.87, 0.5929, 12.84, -0.02875, 5.563, -0.2248, 5.104, 0.2719, 4.971, 2.093, 1.849, 1.532, 2.307, 0.7603, 2.206, -4.478, 4.615, -1.118, 0.8317, -0.9389, 2.082, -3.811, 4.607, 2.359, -4.933, 2.359, -4.977, 2.403, -4.977, 2.403, -4.933, 0.04719, 0.7523, 0.9284, 0.7894, 0.7603, 2.206, -0.1284, 2.243, 1.848, 0.7724, 2.701, 0.601, 2.768, 1.822, 2.093, 1.849, 0.8711, 5.638, 0.4441, 5.603, 0.5744, 5.377, -0.9389, 2.082, -0.8394, 0.6266, 0.04719, 0.7523, -0.1284, 2.243, 1.848, 0.7724, 2.093, 1.849, 0.7603, 2.206, 0.9284, 0.7894, 3.04, -4.956, 3.092, -4.956, 3.092, -4.903, 3.04, -4.903, 1.532, 2.307, 1.532, 2.32, 0.7596, 2.219, 0.7603, 2.206, 0.7603, 2.206, 0.7596, 2.219, -0.125, 2.258, -0.1284, 2.243, -0.1284, 2.243, -0.125, 2.258, -0.8866, 2.595, -3.811, 4.607, 2.264, 2.268, 2.533, 2.63, 1.532, 2.32, 1.532, 2.307, 1.39, 5.669, 0.8711, 5.638, 0.8858, 5.294, 1.279, 4.923, 0.8858, 5.294, 0.7137, 5.186, 0.798, 4.884, 1.279, 4.923, 1.39, 5.669, 1.279, 4.923, 1.762, 5.113, 1.873, 5.636, 0.4441, 5.603, -0.02875, 5.563, 0.2719, 4.971, 0.5744, 5.377, 0.7137, 5.186, 0.5744, 5.377, 0.2719, 4.971, 0.798, 4.884, 2.701, 0.601, 1.848, 0.7724, 1.989, -4.52, 2.961, -4.478, 1.848, 0.7724, 0.9284, 0.7894, 0.96, -4.545, 1.989, -4.52, 0.9284, 0.7894, 0.04719, 0.7523, -0.0802, -4.544, 0.96, -4.545, 0.04719, 0.7523, -0.8394, 0.6266, -1.145, -4.504, -0.0802, -4.544, 1.279, 4.923, 1.532, 2.32, 2.533, 2.63, 1.762, 5.113, 0.798, 4.884, 0.7596, 2.219, 1.532, 2.32, 1.279, 4.923, 0.2719, 4.971, -0.125, 2.258, 0.7596, 2.219, 0.798, 4.884, -0.2248, 5.104, -0.8866, 2.595, -0.125, 2.258, 0.2719, 4.971, 1.056, 12.87, 1.39, 5.669, 1.873, 5.636, 1.52, 12.89, 0.5929, 12.84, 0.8711, 5.638, 1.39, 5.669, 1.056, 12.87, 0.1684, 12.83, 0.4441, 5.603, 0.8711, 5.638, 0.5929, 12.84, -0.3036, 12.81, -0.02875, 5.563, 0.4441, 5.603, 0.1684, 12.83, -3.676, 1.94, -4.118, 1.96, -4.403, -4.329, -3.96, -4.349, -3.233, 1.92, -3.676, 1.94, -3.96, -4.349, -3.517, -4.369, -2.735, 1.945, -3.233, 1.92, -3.517, -4.369, -3.074, -4.389, -4.118, 1.96, -4.581, 2.028, -4.846, -4.309, -4.403, -4.329, -2.69, 4.604, -1.953, 4.617, -2.127, 8.914, -2.675, 8.886, -3.309, 4.587, -2.69, 4.604, -2.675, 8.886, -3.235, 8.884, -3.811, 4.607, -3.309, 4.587, -3.235, 8.884, -3.816, 8.886, -4.478, 4.615, -3.811, 4.607, -3.816, 8.886, -4.365, 8.91, -2.675, 8.886, -2.127, 8.914, -2.593, 13.41, -2.945, 13.38, -3.235, 8.884, -2.675, 8.886, -2.945, 13.38, -3.251, 13.37, -3.816, 8.886, -3.235, 8.884, -3.251, 13.37, -3.557, 13.38, -4.365, 8.91, -3.816, 8.886, -3.557, 13.38, -3.878, 13.41, -1.029, 13.02, -1.831, 13.19, -2.291, 9.164, -1.236, 9.107, -1.831, 13.19, -2.867, 13.53, -3.225, 9.392, -2.291, 9.164, 0.8789, 13.27, -0.2019, 13.09, -0.3525, 9.162, 0.5634, 9.096, 0.4491, -4.852, -1.434, -1.088, -2.364, -1.076, -0.4088, -4.561, -0.3525, 9.162, -1.236, 9.107, -0.8418, 6.343, 0.08623, 6.042, -1.236, 9.107, -2.291, 9.164, -1.966, 7.395, -2.291, 9.164, -3.225, 9.392, -2.477, 7.885, -1.236, 9.107, -1.966, 7.395, -1.799, 6.597, -0.8418, 6.343, -0.4088, -4.561, -2.364, -1.076, -6.014, -6.312, -5.192, -5.82, -4.1, -0.564, -6.661, -6.789, -3.273, -0.9082, -1.905, -5.163, -1.294, -4.528, -4.167, -6.062, 6.74, -6.738, 7.164, -6.738, 7.164, -6.314, 6.74, -6.314, -0.8529, -9.419, -1.196, -9.462, -1.196, -9.462, -0.8529, -9.419, -4.075, 8.272, -4.712, 7.598, -3.737, 6.338, -3.186, 8.152, -5.367, -10.5, -5.732, -10.57, -5.732, -10.57, -5.367, -10.5, -2.594, -6.145, -1.905, -5.163, -4.167, -6.062, -3.528, -6.768, -0.7052, 14.84, -0.6951, 17.99, -1.102, 14.86, -0.9099, 14.77, 1.082, -5.314, -0.572, -0.8252, -1.434, -1.088, 0.4491, -4.852, -2.703, 7.38, -3.186, 8.152, -3.737, 6.338, -2.828, 6.581, -3.273, -0.9082, -6.661, -6.789, -6.014, -6.312, -2.364, -1.076, -1.966, 7.395, -2.703, 7.38, -2.828, 6.581, -1.799, 6.597, -1.294, -4.528, -0.4088, -4.561, -5.192, -5.82, -4.167, -6.062, -0.2019, 13.09, -1.029, 13.02, -1.236, 9.107, -0.3525, 9.162, 5.824, -2.665, 6.735, -2.654, 6.653, 2.6, 5.757, 2.531, 4.858, -2.659, 5.824, -2.665, 5.757, 2.531, 4.862, 2.493, 3.915, -2.688, 4.858, -2.659, 4.862, 2.493, 3.92, 2.511, 2.991, -2.71, 3.915, -2.688, 3.92, 2.511, 3.049, 2.579, 0.08623, 6.042, -0.8418, 6.343, -1.434, -1.088, -0.572, -0.8252, -2.828, 6.581, -3.737, 6.338, -4.1, -0.564, -3.273, -0.9082, -1.799, 6.597, -2.828, 6.581, -3.273, -0.9082, -2.364, -1.076, -0.8418, 6.343, -1.799, 6.597, -2.364, -1.076, -1.434, -1.088, -3.528, -6.768, -4.167, -6.062, -4.638, -10.46, -4.289, -10.52, -6.014, -6.312, -6.661, -6.789, -5.732, -10.57, -5.367, -10.5, -5.192, -5.82, -6.014, -6.312, -5.367, -10.5, -4.994, -10.46, -4.167, -6.062, -5.192, -5.82, -4.994, -10.46, -4.638, -10.46, 1.082, -5.314, 0.4491, -4.852, -0.1878, -9.433, 0.1408, -9.492, -1.294, -4.528, -1.905, -5.163, -1.196, -9.462, -0.8529, -9.419, -0.4088, -4.561, -1.294, -4.528, -0.8529, -9.419, -0.5328, -9.408, 0.4491, -4.852, -0.4088, -4.561, -0.5328, -9.408, -0.1878, -9.433, 5.757, 2.531, 6.653, 2.6, 5.589, 8.397, 5.176, 8.338, 4.862, 2.493, 5.757, 2.531, 5.176, 8.338, 4.807, 8.318, 3.92, 2.511, 4.862, 2.493, 4.807, 8.318, 4.438, 8.331, 3.049, 2.579, 3.92, 2.511, 4.438, 8.331, 4.032, 8.384, -0.6951, 17.99, -0.7052, 14.84, -0.2019, 13.09, 0.8789, 13.27, -1.102, 14.86, -0.6951, 17.99, -2.867, 13.53, -1.831, 13.19, -0.9099, 14.77, -1.102, 14.86, -1.831, 13.19, -1.029, 13.02, -0.7052, 14.84, -0.9099, 14.77, -1.029, 13.02, -0.2019, 13.09, 5.753, -6.738, 6.735, -6.585, 6.735, -2.654, 5.824, -2.665, 4.862, -6.576, 5.753, -6.738, 5.824, -2.665, 4.858, -2.659, 4.063, -6.585, 4.862, -6.576, 4.858, -2.659, 3.915, -2.688, 3.227, -6.627, 4.063, -6.585, 3.915, -2.688, 2.991, -2.71, -2.113, 4.845, -2.02, 5.494, -2.305, 5.274, -2.395, -0.803, -1.921, -0.8257, -1.97, 0.9083, -2.476, 0.9198, -1.921, -0.8257, -1.441, -0.853, -1.43, 0.9041, -1.97, 0.9083, -1.441, -0.853, -0.8991, -0.7693, -0.8915, 0.897, -1.43, 0.9041, -0.8991, -0.7693, -0.4699, -0.8101, -0.3818, 0.9038, -0.8915, 0.897, -0.8991, -0.7693, -0.8472, -1.255, -0.315, -1.241, -0.4699, -0.8101, -1.508, 5.2, -1.406, 4.892, -1.295, 5.374, -1.739, 4.817, -1.49, 5.334, -2.02, 5.494, -2.113, 4.845, -0.8526, -1.265, -1.522, -1.694, -1.024, -1.649, -0.1429, -1.46, -0.1429, -1.29, -0.3129, -1.29, -0.3129, -1.46, -0.3129, -1.288, -0.1464, -1.288, -0.07288, -1.512, -0.2338, -1.469, -0.4959, -1.307, -0.8526, -1.265, -1.024, -1.649, -0.5784, -1.838, -0.9272, -1.083, -1.441, -0.853, -1.522, -1.694, -0.8526, -1.265, -1.522, -1.694, -1.441, -0.853, -1.921, -0.8257, -1.991, -1.732, -0.08419, -1.691, -0.08419, -1.462, -0.3129, -1.462, -0.3129, -1.691, -1.921, -0.8257, -2.395, -0.803, -2.447, -1.779, -1.991, -1.732, -1.441, -0.853, -0.9272, -1.083, -0.8991, -0.7693, -1.295, 5.374, -1.406, 4.892, -1.052, 4.884, -0.9321, 5.42, -1.052, 4.884, -0.7041, 4.835, -0.6667, 5.208, -0.9321, 5.42, -1.508, 5.2, -1.794, 5.295, -1.739, 4.817, -1.406, 4.892, -1.319, 5.634, -1.495, 5.312, -1.801, 5.439, -1.618, 5.682, -1.319, 5.634, -1.295, 5.374, -0.9321, 5.42, -1.495, 5.312, -0.8915, 0.897, -0.3818, 0.9038, -0.7041, 4.835, -1.052, 4.884, -1.43, 0.9041, -0.8915, 0.897, -1.052, 4.884, -1.406, 4.892, -1.97, 0.9083, -1.43, 0.9041, -1.406, 4.892, -1.739, 4.817, -2.476, 0.9198, -1.97, 0.9083, -1.739, 4.817, -2.113, 4.845, -0.7403, 5.461, -1.026, 5.561, -1.335, 4.527, -1.141, 4.459, -1.618, 5.682, -1.92, 5.702, -1.943, 4.622, -1.738, 4.609, -1.319, 5.634, -1.618, 5.682, -1.738, 4.609, -1.535, 4.577, -1.026, 5.561, -1.319, 5.634, -1.535, 4.577, -1.335, 4.527, -0.9321, 5.42, -0.6667, 5.208, -0.6165, 7.23, -0.9605, 7.239, -1.495, 5.312, -0.9321, 5.42, -0.9605, 7.239, -1.316, 7.264, -1.801, 5.439, -1.495, 5.312, -1.316, 7.264, -1.679, 7.301, -2.146, 5.462, -1.801, 5.439, -1.679, 7.301, -2.019, 7.351, -0.9605, 7.239, -0.6165, 7.23, -0.8144, 9.365, -0.9853, 9.355, -1.316, 7.264, -0.9605, 7.239, -0.9853, 9.355, -1.137, 9.362, -1.679, 7.301, -1.316, 7.264, -1.137, 9.362, -1.288, 9.382, -2.019, 7.351, -1.679, 7.301, -1.288, 9.382, -1.457, 9.421, -1.093, -3.254, -0.7183, -3.278, -0.5784, -1.838, -1.024, -1.649, -1.522, -3.253, -1.093, -3.254, -1.024, -1.649, -1.522, -1.694, -1.961, -3.263, -1.522, -3.253, -1.522, -1.694, -1.991, -1.732, -2.401, -3.276, -1.961, -3.263, -1.991, -1.732, -2.447, -1.779, 1.404, -2.481, 1.948, -2.479, 1.831, 0.3023, 1.495, 0.2931, 1.055, -2.468, 1.404, -2.481, 1.495, 0.2931, 1.183, 0.3113, 0.7516, -2.506, 1.055, -2.468, 1.183, 0.3113, 0.7913, 0.3473, 0.3617, -2.443, 0.7516, -2.506, 0.7913, 0.3473, 0.48, 0.3696, 1.495, 0.2931, 1.831, 0.3023, 1.67, 3.144, 1.466, 3.137, 1.183, 0.3113, 1.495, 0.2931, 1.466, 3.137, 1.325, 3.14, 0.7913, 0.3473, 1.183, 0.3113, 1.325, 3.14, 1.184, 3.153, 0.48, 0.3696, 0.7913, 0.3473, 1.184, 3.153, 1.041, 3.177, 0.1835, 6.722, 0.1835, 5.584, 0.9972, 5.584, 0.9972, 6.722, -4.798, 6.722, -3.944, 6.722, -3.944, 6.722, -4.798, 6.722, -3.11, 6.722, -2.359, 6.722, -2.359, 6.722, -3.11, 6.722, -1.533, 6.722, -0.6422, 6.722, -0.6422, 6.722, -1.533, 6.722, -0.6422, 6.722, 0.1835, 6.722, 0.1835, 6.722, -0.6422, 6.722, -2.359, 6.722, -1.533, 6.722, -1.533, 6.722, -2.359, 6.722, -3.944, 6.722, -3.11, 6.722, -3.11, 6.722, -3.944, 6.722, 0.1835, 6.722, 0.9972, 6.722, 0.9972, 6.722, 0.1835, 6.722, -1.533, 6.722, -0.6422, 6.722, -0.6422, 6.722, -1.533, 6.722, -0.3401, 3.133, -0.3299, 3.21, -0.3832, 3.268, -0.461, 3.278, -0.5185, 3.225, -0.5287, 3.147, -0.4754, 3.09, -0.3977, 3.079, -0.3977, 3.079, -0.3401, 3.133, -0.461, 3.278, -0.5185, 3.225, -5.55, 6.722, -4.798, 6.722, -4.798, 6.722, -5.55, 6.722, -0.6422, 6.722, 0.1835, 6.722, 0.1835, 6.722, -0.6422, 6.722, -2.359, 6.722, -1.533, 6.722, -1.533, 6.722, -2.359, 6.722, -3.944, 6.722, -3.11, 6.722, -3.11, 6.722, -3.944, 6.722, 0.1835, 6.722, 0.9972, 6.722, 0.9972, 6.722, 0.1835, 6.722, 6.74, -5.553, 6.74, -5.919, 7.106, -5.919, 7.106, -5.553, -0.1878, -9.433, -0.5328, -9.408, -0.5328, -9.408, -0.1878, -9.433, -0.5328, -9.408, -0.8529, -9.419, -0.8529, -9.419, -0.5328, -9.408, 0.1408, -9.492, -0.1878, -9.433, -0.1878, -9.433, 0.1408, -9.492, 6.74, -6.309, 7.125, -6.309, 7.125, -5.924, 6.74, -5.924, -4.289, -10.52, -4.638, -10.46, -4.638, -10.46, -4.289, -10.52, -4.638, -10.46, -4.994, -10.46, -4.994, -10.46, -4.638, -10.46, -4.994, -10.46, -5.367, -10.5, -5.367, -10.5, -4.994, -10.46, 2.839, -5.045, 2.892, -5.045, 2.892, -4.992, 2.839, -4.992, -0.3036, 12.81, 0.1684, 12.83, 0.1684, 12.83, -0.3036, 12.81, 0.1684, 12.83, 0.5929, 12.84, 0.5929, 12.84, 0.1684, 12.83, 1.056, 12.87, 1.52, 12.89, 1.52, 12.89, 1.056, 12.87])
_ca = me_plane_008.color_attributes.new('bark', 'BYTE_COLOR', 'CORNER')
_ca.data.foreach_set('color', [0.0, 0.0, 0.0, 1.0, 1.0, 1.0, 1.0, 1.0, 1.0, 1.0, 1.0, 1.0, 0.0, 0.0, 0.0, 1.0, 0.0, 0.0, 0.0, 1.0, 0.0, 0.0, 0.0, 1.0, 0.8632, 0.8632, 0.8632, 1.0, 1.0, 1.0, 1.0, 1.0, 0.0, 0.0, 0.0, 1.0, 0.0, 0.0, 0.0, 1.0, 0.7758, 0.7758, 0.7758, 1.0, 0.8632, 0.8632, 0.8632, 1.0, 1.0, 1.0, 1.0, 1.0, 0.8632, 0.8632, 0.8632, 1.0, 1.0, 1.0, 1.0, 1.0, 1.0, 1.0, 1.0, 1.0, 1.0, 1.0, 1.0, 1.0, 1.0, 1.0, 1.0, 1.0, 1.0, 1.0, 1.0, 1.0, 1.0, 1.0, 1.0, 1.0, 0.0, 0.0, 0.0, 1.0, 0.0, 0.0, 0.0, 1.0, 0.7605, 0.7605, 0.7605, 1.0, 0.7758, 0.7758, 0.7758, 1.0, 0.0, 0.0, 0.0, 1.0, 0.0, 0.0, 0.0, 1.0, 0.8963, 0.8963, 0.8963, 1.0, 0.7605, 0.7605, 0.7605, 1.0, 0.7758, 0.7758, 0.7758, 1.0, 0.7605, 0.7605, 0.7605, 1.0, 1.0, 1.0, 1.0, 1.0, 1.0, 1.0, 1.0, 1.0, 0.8632, 0.8632, 0.8632, 1.0, 0.7758, 0.7758, 0.7758, 1.0, 1.0, 1.0, 1.0, 1.0, 1.0, 1.0, 1.0, 1.0, 0.0, 0.0, 0.0, 1.0, 0.0, 0.0, 0.0, 1.0, 1.0, 1.0, 1.0, 1.0, 0.8963, 0.8963, 0.8963, 1.0, 0.0, 0.0, 0.0, 1.0, 0.0, 0.0, 0.0, 1.0, 0.0, 0.0, 0.0, 1.0, 0.0, 0.0, 0.0, 1.0, 0.8963, 0.8963, 0.8963, 1.0, 1.0, 1.0, 1.0, 1.0, 0.9911, 0.9911, 0.9911, 1.0, 1.0, 1.0, 1.0, 1.0, 0.7605, 0.7605, 0.7605, 1.0, 0.8963, 0.8963, 0.8963, 1.0, 1.0, 1.0, 1.0, 1.0, 1.0, 1.0, 1.0, 1.0, 0.0, 0.0, 0.0, 1.0, 0.0, 0.0, 0.0, 1.0, 0.0, 0.0, 0.0, 1.0, 0.0, 0.0, 0.0, 1.0, 0.0, 0.0, 0.0, 1.0, 0.0, 0.0, 0.0, 1.0, 0.0, 0.0, 0.0, 1.0, 0.0, 0.0, 0.0, 1.0, 0.0, 0.0, 0.0, 1.0, 0.0, 0.0, 0.0, 1.0, 1.0, 1.0, 1.0, 1.0, 1.0, 1.0, 1.0, 1.0, 1.0, 1.0, 1.0, 1.0, 1.0, 1.0, 1.0, 1.0, 0.0, 0.0, 0.0, 1.0, 0.0, 0.0, 0.0, 1.0, 0.0, 0.0, 0.0, 1.0, 0.0, 0.0, 0.0, 1.0, 0.0, 0.0, 0.0, 1.0, 0.0, 0.0, 0.0, 1.0, 0.0, 0.0, 0.0, 1.0, 0.0, 0.0, 0.0, 1.0, 0.0, 0.0, 0.0, 1.0, 0.0, 0.0, 0.0, 1.0, 0.0, 0.0, 0.0, 1.0, 0.0, 0.0, 0.0, 1.0, 0.0, 0.0, 0.0, 1.0, 0.0, 0.0, 0.0, 1.0, 0.0, 0.0, 0.0, 1.0, 0.0, 0.0, 0.0, 1.0, 0.0, 0.0, 0.0, 1.0, 0.0, 0.0, 0.0, 1.0, 0.0, 0.0, 0.0, 1.0, 0.0, 0.0, 0.0, 1.0, 0.0, 0.0, 0.0, 1.0, 0.0, 0.0, 0.0, 1.0, 0.0, 0.0, 0.0, 1.0, 0.0, 0.0, 0.0, 1.0, 0.0, 0.0, 0.0, 1.0, 0.0, 0.0, 0.0, 1.0, 0.0009106, 0.0009106, 0.0009106, 1.0, 0.0, 0.0, 0.0, 1.0, 0.0, 0.0, 0.0, 1.0, 0.0, 0.0, 0.0, 1.0, 0.0, 0.0, 0.0, 1.0, 0.0, 0.0, 0.0, 1.0, 0.0009106, 0.0009106, 0.0009106, 1.0, 0.0, 0.0, 0.0, 1.0, 0.0, 0.0, 0.0, 1.0, 0.0, 0.0, 0.0, 1.0, 0.0, 0.0, 0.0, 1.0, 0.0, 0.0, 0.0, 1.0, 0.0, 0.0, 0.0, 1.0, 0.0, 0.0, 0.0, 1.0, 0.0, 0.0, 0.0, 1.0, 0.0, 0.0, 0.0, 1.0, 0.0, 0.0, 0.0, 1.0, 0.0, 0.0, 0.0, 1.0, 0.0, 0.0, 0.0, 1.0, 0.0, 0.0, 0.0, 1.0, 0.0, 0.0, 0.0, 1.0, 0.0, 0.0, 0.0, 1.0, 0.0, 0.0, 0.0, 1.0, 0.0, 0.0, 0.0, 1.0, 0.0, 0.0, 0.0, 1.0, 0.0, 0.0, 0.0, 1.0, 0.0, 0.0, 0.0, 1.0, 0.0, 0.0, 0.0, 1.0, 0.0, 0.0, 0.0, 1.0, 0.0, 0.0, 0.0, 1.0, 0.0, 0.0, 0.0, 1.0, 0.0, 0.0, 0.0, 1.0, 0.0, 0.0, 0.0, 1.0, 0.0, 0.0, 0.0, 1.0, 0.0, 0.0, 0.0, 1.0, 0.0, 0.0, 0.0, 1.0, 0.0, 0.0, 0.0, 1.0, 0.0, 0.0, 0.0, 1.0, 0.0, 0.0, 0.0, 1.0, 0.0, 0.0, 0.0, 1.0, 0.0, 0.0, 0.0, 1.0, 0.0, 0.0, 0.0, 1.0, 0.0, 0.0, 0.0, 1.0, 0.0, 0.0, 0.0, 1.0, 0.0, 0.0, 0.0, 1.0, 0.0, 0.0, 0.0, 1.0, 0.0, 0.0, 0.0, 1.0, 0.0, 0.0, 0.0, 1.0, 0.0, 0.0, 0.0, 1.0, 0.0, 0.0, 0.0, 1.0, 0.0, 0.0, 0.0, 1.0, 0.0, 0.0, 0.0, 1.0, 0.0, 0.0, 0.0, 1.0, 0.0, 0.0, 0.0, 1.0, 0.0009106, 0.0009106, 0.0009106, 1.0, 0.0, 0.0, 0.0, 1.0, 0.0, 0.0, 0.0, 1.0, 0.0, 0.0, 0.0, 1.0, 0.0, 0.0, 0.0, 1.0, 0.0, 0.0, 0.0, 1.0, 0.0, 0.0, 0.0, 1.0, 0.0, 0.0, 0.0, 1.0, 0.0, 0.0, 0.0, 1.0, 0.0, 0.0, 0.0, 1.0, 0.0, 0.0, 0.0, 1.0, 0.0, 0.0, 0.0, 1.0, 0.0, 0.0, 0.0, 1.0, 0.0, 0.0, 0.0, 1.0, 1.0, 1.0, 1.0, 1.0, 1.0, 1.0, 1.0, 1.0, 1.0, 1.0, 1.0, 1.0, 1.0, 1.0, 1.0, 1.0, 1.0, 1.0, 1.0, 1.0, 1.0, 1.0, 1.0, 1.0, 1.0, 1.0, 1.0, 1.0, 0.9911, 0.9911, 0.9911, 1.0, 0.0, 0.0, 0.0, 1.0, 0.0, 0.0, 0.0, 1.0, 0.0, 0.0, 0.0, 1.0, 0.0, 0.0, 0.0, 1.0, 0.0, 0.0, 0.0, 1.0, 0.0, 0.0, 0.0, 1.0, 0.0, 0.0, 0.0, 1.0, 0.0, 0.0, 0.0, 1.0, 0.0, 0.0, 0.0, 1.0, 0.0, 0.0, 0.0, 1.0, 0.0, 0.0, 0.0, 1.0, 0.0, 0.0, 0.0, 1.0, 0.0, 0.0, 0.0, 1.0, 0.0, 0.0, 0.0, 1.0, 0.0, 0.0, 0.0, 1.0, 0.0, 0.0, 0.0, 1.0, 0.0, 0.0, 0.0, 1.0, 0.0, 0.0, 0.0, 1.0, 0.0, 0.0, 0.0, 1.0, 0.0, 0.0, 0.0, 1.0, 0.0, 0.0, 0.0, 1.0, 0.0, 0.0, 0.0, 1.0, 0.0, 0.0, 0.0, 1.0, 0.0, 0.0, 0.0, 1.0, 0.0, 0.0, 0.0, 1.0, 0.0, 0.0, 0.0, 1.0, 0.0, 0.0, 0.0, 1.0, 0.0, 0.0, 0.0, 1.0, 0.0, 0.0, 0.0, 1.0, 0.0, 0.0, 0.0, 1.0, 0.0, 0.0, 0.0, 1.0, 0.0, 0.0, 0.0, 1.0, 0.0, 0.0, 0.0, 1.0, 0.0, 0.0, 0.0, 1.0, 0.0, 0.0, 0.0, 1.0, 0.0, 0.0, 0.0, 1.0, 0.0, 0.0, 0.0, 1.0, 0.0, 0.0, 0.0, 1.0, 0.0, 0.0, 0.0, 1.0, 0.0, 0.0, 0.0, 1.0, 0.0009106, 0.0009106, 0.0009106, 1.0, 0.0006071, 0.0006071, 0.0006071, 1.0, 0.0009106, 0.0009106, 0.0009106, 1.0, 0.0009106, 0.0009106, 0.0009106, 1.0, 0.0, 0.0, 0.0, 1.0, 0.0, 0.0, 0.0, 1.0, 0.0, 0.0, 0.0, 1.0, 0.0, 0.0, 0.0, 1.0, 0.0, 0.0, 0.0, 1.0, 0.0, 0.0, 0.0, 1.0, 0.0, 0.0, 0.0, 1.0, 0.0, 0.0, 0.0, 1.0, 0.0, 0.0, 0.0, 1.0, 0.0, 0.0, 0.0, 1.0, 0.0, 0.0, 0.0, 1.0, 0.0, 0.0, 0.0, 1.0, 0.0, 0.0, 0.0, 1.0, 0.0, 0.0, 0.0, 1.0, 0.0, 0.0, 0.0, 1.0, 0.0, 0.0, 0.0, 1.0, 0.0, 0.0, 0.0, 1.0, 0.0, 0.0, 0.0, 1.0, 0.0, 0.0, 0.0, 1.0, 0.0, 0.0, 0.0, 1.0, 0.0, 0.0, 0.0, 1.0, 0.0, 0.0, 0.0, 1.0, 0.0, 0.0, 0.0, 1.0, 0.0, 0.0, 0.0, 1.0, 0.0, 0.0, 0.0, 1.0, 0.0, 0.0, 0.0, 1.0, 0.0, 0.0, 0.0, 1.0, 0.0, 0.0, 0.0, 1.0, 0.0, 0.0, 0.0, 1.0, 0.0, 0.0, 0.0, 1.0, 0.0, 0.0, 0.0, 1.0, 0.0, 0.0, 0.0, 1.0, 0.0, 0.0, 0.0, 1.0, 0.0, 0.0, 0.0, 1.0, 0.0, 0.0, 0.0, 1.0, 0.0, 0.0, 0.0, 1.0, 0.0, 0.0, 0.0, 1.0, 0.0, 0.0, 0.0, 1.0, 0.0, 0.0, 0.0, 1.0, 0.0, 0.0, 0.0, 1.0, 0.0, 0.0, 0.0, 1.0, 0.0, 0.0, 0.0, 1.0, 0.0, 0.0, 0.0, 1.0, 0.0, 0.0, 0.0, 1.0, 0.0, 0.0, 0.0, 1.0, 0.0, 0.0, 0.0, 1.0, 0.0, 0.0, 0.0, 1.0, 0.0, 0.0, 0.0, 1.0, 0.0, 0.0, 0.0, 1.0, 0.0, 0.0, 0.0, 1.0, 0.0, 0.0, 0.0, 1.0, 0.0, 0.0, 0.0, 1.0, 0.0, 0.0, 0.0, 1.0, 0.0, 0.0, 0.0, 1.0, 0.0, 0.0, 0.0, 1.0, 0.0, 0.0, 0.0, 1.0, 0.0, 0.0, 0.0, 1.0, 0.0, 0.0, 0.0, 1.0, 0.0, 0.0, 0.0, 1.0, 0.0, 0.0, 0.0, 1.0, 0.0, 0.0, 0.0, 1.0, 0.0, 0.0, 0.0, 1.0, 0.0, 0.0, 0.0, 1.0, 0.0, 0.0, 0.0, 1.0, 0.0, 0.0, 0.0, 1.0, 0.0, 0.0, 0.0, 1.0, 0.0, 0.0, 0.0, 1.0, 0.0, 0.0, 0.0, 1.0, 0.0, 0.0, 0.0, 1.0, 0.0, 0.0, 0.0, 1.0, 0.0, 0.0, 0.0, 1.0, 0.0, 0.0, 0.0, 1.0, 0.0, 0.0, 0.0, 1.0, 0.0, 0.0, 0.0, 1.0, 0.0, 0.0, 0.0, 1.0, 0.0, 0.0, 0.0, 1.0, 0.0, 0.0, 0.0, 1.0, 0.0, 0.0, 0.0, 1.0, 0.0, 0.0, 0.0, 1.0, 0.0, 0.0, 0.0, 1.0, 0.0, 0.0, 0.0, 1.0, 0.0, 0.0, 0.0, 1.0, 0.0, 0.0, 0.0, 1.0, 0.0, 0.0, 0.0, 1.0, 0.0, 0.0, 0.0, 1.0, 0.0, 0.0, 0.0, 1.0, 0.0009106, 0.0009106, 0.0009106, 1.0, 0.0009106, 0.0009106, 0.0009106, 1.0, 0.0, 0.0, 0.0, 1.0, 0.0, 0.0, 0.0, 1.0, 0.0009106, 0.0009106, 0.0009106, 1.0, 0.0006071, 0.0006071, 0.0006071, 1.0, 0.0, 0.0, 0.0, 1.0, 0.0, 0.0, 0.0, 1.0, 0.0006071, 0.0006071, 0.0006071, 1.0, 0.0009106, 0.0009106, 0.0009106, 1.0, 0.0, 0.0, 0.0, 1.0, 0.0, 0.0, 0.0, 1.0, 0.0009106, 0.0009106, 0.0009106, 1.0, 0.0009106, 0.0009106, 0.0009106, 1.0, 0.0, 0.0, 0.0, 1.0, 0.0, 0.0, 0.0, 1.0, 0.0, 0.0, 0.0, 1.0, 0.0, 0.0, 0.0, 1.0, 0.0, 0.0, 0.0, 1.0, 0.0, 0.0, 0.0, 1.0, 0.0, 0.0, 0.0, 1.0, 0.0, 0.0, 0.0, 1.0, 0.0, 0.0, 0.0, 1.0, 0.0, 0.0, 0.0, 1.0, 0.0, 0.0, 0.0, 1.0, 0.0, 0.0, 0.0, 1.0, 0.0, 0.0, 0.0, 1.0, 0.0, 0.0, 0.0, 1.0, 0.0, 0.0, 0.0, 1.0, 0.0, 0.0, 0.0, 1.0, 0.0, 0.0, 0.0, 1.0, 0.0, 0.0, 0.0, 1.0, 0.0, 0.0, 0.0, 1.0, 0.0, 0.0, 0.0, 1.0, 0.0, 0.0, 0.0, 1.0, 0.0, 0.0, 0.0, 1.0, 0.0, 0.0, 0.0, 1.0, 0.0, 0.0, 0.0, 1.0, 0.0, 0.0, 0.0, 1.0, 0.0, 0.0, 0.0, 1.0, 0.0, 0.0, 0.0, 1.0, 0.0, 0.0, 0.0, 1.0, 0.0, 0.0, 0.0, 1.0, 0.0, 0.0, 0.0, 1.0, 0.0, 0.0, 0.0, 1.0, 0.0, 0.0, 0.0, 1.0, 0.0, 0.0, 0.0, 1.0, 0.004025, 0.004025, 0.004025, 1.0, 0.0, 0.0, 0.0, 1.0, 0.0, 0.0, 0.0, 1.0, 0.004025, 0.004025, 0.004025, 1.0, 0.008023, 0.008023, 0.008023, 1.0, 0.0, 0.0, 0.0, 1.0, 0.0, 0.0, 0.0, 1.0, 0.008023, 0.008023, 0.008023, 1.0, 0.0, 0.0, 0.0, 1.0, 0.0, 0.0, 0.0, 1.0, 0.0, 0.0, 0.0, 1.0, 0.0, 0.0, 0.0, 1.0, 0.0, 0.0, 0.0, 1.0, 0.0, 0.0, 0.0, 1.0, 0.0, 0.0, 0.0, 1.0, 0.0, 0.0, 0.0, 1.0, 0.0, 0.0, 0.0, 1.0, 0.0, 0.0, 0.0, 1.0, 0.0, 0.0, 0.0, 1.0, 0.0, 0.0, 0.0, 1.0, 0.0, 0.0, 0.0, 1.0, 0.0, 0.0, 0.0, 1.0, 0.0, 0.0, 0.0, 1.0, 0.0, 0.0, 0.0, 1.0, 0.0, 0.0, 0.0, 1.0, 0.0, 0.0, 0.0, 1.0, 0.0, 0.0, 0.0, 1.0, 0.0, 0.0, 0.0, 1.0, 0.0, 0.0, 0.0, 1.0, 0.0, 0.0, 0.0, 1.0, 0.0, 0.0, 0.0, 1.0, 0.0, 0.0, 0.0, 1.0, 0.0, 0.0, 0.0, 1.0, 0.0, 0.0, 0.0, 1.0, 0.0, 0.0, 0.0, 1.0, 0.0, 0.0, 0.0, 1.0, 0.0, 0.0, 0.0, 1.0, 0.0, 0.0, 0.0, 1.0, 0.0, 0.0, 0.0, 1.0, 0.0, 0.0, 0.0, 1.0, 0.0, 0.0, 0.0, 1.0, 0.0003035, 0.0003035, 0.0003035, 1.0, 0.0, 0.0, 0.0, 1.0, 0.0, 0.0, 0.0, 1.0, 0.0, 0.0, 0.0, 1.0, 0.0, 0.0, 0.0, 1.0, 0.0, 0.0, 0.0, 1.0, 0.0, 0.0, 0.0, 1.0, 0.0, 0.0, 0.0, 1.0, 0.0, 0.0, 0.0, 1.0, 0.0, 0.0, 0.0, 1.0, 0.008023, 0.008023, 0.008023, 1.0, 0.0, 0.0, 0.0, 1.0, 0.0, 0.0, 0.0, 1.0, 0.008023, 0.008023, 0.008023, 1.0, 0.0, 0.0, 0.0, 1.0, 0.0, 0.0, 0.0, 1.0, 0.0, 0.0, 0.0, 1.0, 0.0, 0.0, 0.0, 1.0, 0.0, 0.0, 0.0, 1.0, 0.001214, 0.001214, 0.001214, 1.0, 0.0003035, 0.0003035, 0.0003035, 1.0, 0.0, 0.0, 0.0, 1.0, 0.0, 0.0, 0.0, 1.0, 0.0, 0.0, 0.0, 1.0, 0.0, 0.0, 0.0, 1.0, 0.0, 0.0, 0.0, 1.0, 0.0, 0.0, 0.0, 1.0, 0.0, 0.0, 0.0, 1.0, 0.0, 0.0, 0.0, 1.0, 0.0, 0.0, 0.0, 1.0, 0.0, 0.0, 0.0, 1.0, 0.0, 0.0, 0.0, 1.0, 0.0, 0.0, 0.0, 1.0, 0.0, 0.0, 0.0, 1.0, 0.0, 0.0, 0.0, 1.0, 0.0, 0.0, 0.0, 1.0, 0.0, 0.0, 0.0, 1.0, 0.0, 0.0, 0.0, 1.0, 0.0, 0.0, 0.0, 1.0, 0.0, 0.0, 0.0, 1.0, 0.0, 0.0, 0.0, 1.0, 0.0, 0.0, 0.0, 1.0, 0.0, 0.0, 0.0, 1.0, 0.0, 0.0, 0.0, 1.0, 0.0, 0.0, 0.0, 1.0, 0.0, 0.0, 0.0, 1.0, 0.0, 0.0, 0.0, 1.0, 0.0, 0.0, 0.0, 1.0, 0.0, 0.0, 0.0, 1.0, 0.001821, 0.001821, 0.001821, 1.0, 0.0, 0.0, 0.0, 1.0, 0.0, 0.0, 0.0, 1.0, 0.001821, 0.001821, 0.001821, 1.0, 0.0, 0.0, 0.0, 1.0, 0.0, 0.0, 0.0, 1.0, 0.0, 0.0, 0.0, 1.0, 0.0, 0.0, 0.0, 1.0, 0.0, 0.0, 0.0, 1.0, 0.0, 0.0, 0.0, 1.0, 0.0, 0.0, 0.0, 1.0, 0.0, 0.0, 0.0, 1.0, 0.0, 0.0, 0.0, 1.0, 0.0, 0.0, 0.0, 1.0, 0.0, 0.0, 0.0, 1.0, 0.0, 0.0, 0.0, 1.0, 0.0, 0.0, 0.0, 1.0, 0.0, 0.0, 0.0, 1.0, 0.0, 0.0, 0.0, 1.0, 0.0, 0.0, 0.0, 1.0, 0.0, 0.0, 0.0, 1.0, 0.0, 0.0, 0.0, 1.0, 0.0, 0.0, 0.0, 1.0, 0.0, 0.0, 0.0, 1.0, 0.0, 0.0, 0.0, 1.0, 0.0, 0.0, 0.0, 1.0, 0.0, 0.0, 0.0, 1.0, 0.0, 0.0, 0.0, 1.0, 0.0, 0.0, 0.0, 1.0, 0.0, 0.0, 0.0, 1.0, 0.0, 0.0, 0.0, 1.0, 0.0, 0.0, 0.0, 1.0, 0.0, 0.0, 0.0, 1.0, 0.0, 0.0, 0.0, 1.0, 0.0, 0.0, 0.0, 1.0, 0.0, 0.0, 0.0, 1.0, 0.008023, 0.008023, 0.008023, 1.0, 0.0, 0.0, 0.0, 1.0, 0.0, 0.0, 0.0, 1.0, 0.008023, 0.008023, 0.008023, 1.0, 0.002428, 0.002428, 0.002428, 1.0, 0.0, 0.0, 0.0, 1.0, 0.0, 0.0, 0.0, 1.0, 0.002428, 0.002428, 0.002428, 1.0, 0.0, 0.0, 0.0, 1.0, 0.0, 0.0, 0.0, 1.0, 0.0, 0.0, 0.0, 1.0, 0.0, 0.0, 0.0, 1.0, 0.0, 0.0, 0.0, 1.0, 0.0, 0.0, 0.0, 1.0, 0.0, 0.0, 0.0, 1.0, 0.0, 0.0, 0.0, 1.0, 0.0, 0.0, 0.0, 1.0, 0.0, 0.0, 0.0, 1.0, 0.0, 0.0, 0.0, 1.0, 0.0, 0.0, 0.0, 1.0, 0.0, 0.0, 0.0, 1.0, 0.0, 0.0, 0.0, 1.0, 0.0, 0.0, 0.0, 1.0, 0.0, 0.0, 0.0, 1.0, 0.0, 0.0, 0.0, 1.0, 0.001821, 0.001821, 0.001821, 1.0, 0.0, 0.0, 0.0, 1.0, 0.0, 0.0, 0.0, 1.0, 0.0003035, 0.0003035, 0.0003035, 1.0, 0.0, 0.0, 0.0, 1.0, 0.001821, 0.001821, 0.001821, 1.0, 0.0003035, 0.0003035, 0.0003035, 1.0, 0.0, 0.0, 0.0, 1.0, 0.0, 0.0, 0.0, 1.0, 0.0, 0.0, 0.0, 1.0, 0.0, 0.0, 0.0, 1.0, 0.0, 0.0, 0.0, 1.0, 0.0, 0.0, 0.0, 1.0, 0.0, 0.0, 0.0, 1.0, 0.0, 0.0, 0.0, 1.0, 0.0, 0.0, 0.0, 1.0, 0.001214, 0.001214, 0.001214, 1.0, 0.0, 0.0, 0.0, 1.0, 0.0, 0.0, 0.0, 1.0, 0.008023, 0.008023, 0.008023, 1.0, 0.0003035, 0.0003035, 0.0003035, 1.0, 0.001214, 0.001214, 0.001214, 1.0, 0.008023, 0.008023, 0.008023, 1.0, 0.004025, 0.004025, 0.004025, 1.0, 0.0, 0.0, 0.0, 1.0, 0.0003035, 0.0003035, 0.0003035, 1.0, 0.004025, 0.004025, 0.004025, 1.0, 0.0, 0.0, 0.0, 1.0, 0.0, 0.0, 0.0, 1.0, 0.0, 0.0, 0.0, 1.0, 0.0, 0.0, 0.0, 1.0, 0.0, 0.0, 0.0, 1.0, 0.0, 0.0, 0.0, 1.0, 0.0, 0.0, 0.0, 1.0, 0.0, 0.0, 0.0, 1.0, 0.0, 0.0, 0.0, 1.0, 0.0, 0.0, 0.0, 1.0, 0.0, 0.0, 0.0, 1.0, 0.0, 0.0, 0.0, 1.0, 0.0, 0.0, 0.0, 1.0, 0.0, 0.0, 0.0, 1.0, 0.0, 0.0, 0.0, 1.0, 0.0, 0.0, 0.0, 1.0, 0.0, 0.0, 0.0, 1.0, 0.0, 0.0, 0.0, 1.0, 0.0, 0.0, 0.0, 1.0, 0.0, 0.0, 0.0, 1.0, 0.0, 0.0, 0.0, 1.0, 0.0, 0.0, 0.0, 1.0, 0.0, 0.0, 0.0, 1.0, 0.0, 0.0, 0.0, 1.0, 0.0, 0.0, 0.0, 1.0, 0.0, 0.0, 0.0, 1.0, 0.0, 0.0, 0.0, 1.0, 0.0, 0.0, 0.0, 1.0, 0.0, 0.0, 0.0, 1.0, 0.0, 0.0, 0.0, 1.0, 0.0, 0.0, 0.0, 1.0, 0.0, 0.0, 0.0, 1.0, 0.0, 0.0, 0.0, 1.0, 0.0, 0.0, 0.0, 1.0, 0.0, 0.0, 0.0, 1.0, 0.0, 0.0, 0.0, 1.0, 0.0, 0.0, 0.0, 1.0, 0.0, 0.0, 0.0, 1.0, 0.0, 0.0, 0.0, 1.0, 0.0, 0.0, 0.0, 1.0, 0.0, 0.0, 0.0, 1.0, 0.0, 0.0, 0.0, 1.0, 0.0009106, 0.0009106, 0.0009106, 1.0, 0.0, 0.0, 0.0, 1.0, 0.0, 0.0, 0.0, 1.0, 0.0, 0.0, 0.0, 1.0, 0.0, 0.0, 0.0, 1.0, 0.0, 0.0, 0.0, 1.0, 0.0, 0.0, 0.0, 1.0, 0.0, 0.0, 0.0, 1.0, 0.0, 0.0, 0.0, 1.0, 0.0, 0.0, 0.0, 1.0, 0.0, 0.0, 0.0, 1.0, 0.0, 0.0, 0.0, 1.0, 0.0, 0.0, 0.0, 1.0, 0.001518, 0.001518, 0.001518, 1.0, 0.0, 0.0, 0.0, 1.0, 0.0, 0.0, 0.0, 1.0, 0.0, 0.0, 0.0, 1.0, 0.0, 0.0, 0.0, 1.0, 0.0, 0.0, 0.0, 1.0, 0.0, 0.0, 0.0, 1.0, 0.0, 0.0, 0.0, 1.0, 0.0, 0.0, 0.0, 1.0, 0.0, 0.0, 0.0, 1.0, 0.0009106, 0.0009106, 0.0009106, 1.0, 0.0, 0.0, 0.0, 1.0, 0.0, 0.0, 0.0, 1.0, 0.0, 0.0, 0.0, 1.0, 0.0, 0.0, 0.0, 1.0, 0.0, 0.0, 0.0, 1.0, 0.0, 0.0, 0.0, 1.0, 0.0, 0.0, 0.0, 1.0, 0.0, 0.0, 0.0, 1.0, 0.0, 0.0, 0.0, 1.0, 0.0, 0.0, 0.0, 1.0, 0.0, 0.0, 0.0, 1.0, 0.0, 0.0, 0.0, 1.0, 0.0, 0.0, 0.0, 1.0, 0.0, 0.0, 0.0, 1.0, 0.0009106, 0.0009106, 0.0009106, 1.0, 0.0, 0.0, 0.0, 1.0, 0.0, 0.0, 0.0, 1.0, 0.0, 0.0, 0.0, 1.0, 0.0, 0.0, 0.0, 1.0, 0.0, 0.0, 0.0, 1.0, 0.0, 0.0, 0.0, 1.0, 0.0, 0.0, 0.0, 1.0, 0.0, 0.0, 0.0, 1.0, 0.0, 0.0, 0.0, 1.0, 0.0, 0.0, 0.0, 1.0, 0.0, 0.0, 0.0, 1.0, 0.0, 0.0, 0.0, 1.0, 0.0, 0.0, 0.0, 1.0, 0.0, 0.0, 0.0, 1.0, 0.0, 0.0, 0.0, 1.0, 0.0, 0.0, 0.0, 1.0, 0.0, 0.0, 0.0, 1.0, 0.0, 0.0, 0.0, 1.0, 0.0, 0.0, 0.0, 1.0, 0.0, 0.0, 0.0, 1.0, 0.0, 0.0, 0.0, 1.0, 0.0, 0.0, 0.0, 1.0, 0.0, 0.0, 0.0, 1.0, 0.0, 0.0, 0.0, 1.0, 0.0, 0.0, 0.0, 1.0, 0.0, 0.0, 0.0, 1.0, 0.0, 0.0, 0.0, 1.0, 0.0, 0.0, 0.0, 1.0, 0.0, 0.0, 0.0, 1.0, 0.0, 0.0, 0.0, 1.0, 0.0, 0.0, 0.0, 1.0, 0.0, 0.0, 0.0, 1.0, 0.0, 0.0, 0.0, 1.0, 0.0, 0.0, 0.0, 1.0, 0.0, 0.0, 0.0, 1.0, 0.0, 0.0, 0.0, 1.0, 0.0, 0.0, 0.0, 1.0, 0.0, 0.0, 0.0, 1.0, 0.0, 0.0, 0.0, 1.0, 0.0, 0.0, 0.0, 1.0, 0.0, 0.0, 0.0, 1.0, 0.0, 0.0, 0.0, 1.0, 0.0, 0.0, 0.0, 1.0, 0.0, 0.0, 0.0, 1.0, 0.0, 0.0, 0.0, 1.0, 0.0, 0.0, 0.0, 1.0, 0.0, 0.0, 0.0, 1.0, 0.0, 0.0, 0.0, 1.0, 0.0, 0.0, 0.0, 1.0, 0.0, 0.0, 0.0, 1.0, 0.0, 0.0, 0.0, 1.0, 0.0, 0.0, 0.0, 1.0, 0.0, 0.0, 0.0, 1.0, 0.0, 0.0, 0.0, 1.0, 0.0, 0.0, 0.0, 1.0, 0.0, 0.0, 0.0, 1.0, 0.0, 0.0, 0.0, 1.0, 0.0, 0.0, 0.0, 1.0, 0.0, 0.0, 0.0, 1.0, 0.0, 0.0, 0.0, 1.0, 0.0, 0.0, 0.0, 1.0, 0.0, 0.0, 0.0, 1.0, 0.0, 0.0, 0.0, 1.0, 0.0, 0.0, 0.0, 1.0, 0.0, 0.0, 0.0, 1.0, 0.0, 0.0, 0.0, 1.0, 0.0, 0.0, 0.0, 1.0, 0.0, 0.0, 0.0, 1.0, 0.0, 0.0, 0.0, 1.0, 0.0, 0.0, 0.0, 1.0, 0.0, 0.0, 0.0, 1.0, 0.0, 0.0, 0.0, 1.0, 0.0, 0.0, 0.0, 1.0, 0.0, 0.0, 0.0, 1.0, 0.0, 0.0, 0.0, 1.0, 0.0, 0.0, 0.0, 1.0, 0.0, 0.0, 0.0, 1.0, 0.0, 0.0, 0.0, 1.0, 0.0, 0.0, 0.0, 1.0, 0.0, 0.0, 0.0, 1.0, 0.0, 0.0, 0.0, 1.0, 0.0, 0.0, 0.0, 1.0, 0.0, 0.0, 0.0, 1.0, 0.0, 0.0, 0.0, 1.0, 0.0, 0.0, 0.0, 1.0, 0.0, 0.0, 0.0, 1.0, 0.0, 0.0, 0.0, 1.0, 0.0, 0.0, 0.0, 1.0, 0.0, 0.0, 0.0, 1.0, 0.0, 0.0, 0.0, 1.0, 0.0009106, 0.0009106, 0.0009106, 1.0, 0.0, 0.0, 0.0, 1.0, 0.0, 0.0, 0.0, 1.0, 0.0, 0.0, 0.0, 1.0, 0.0, 0.0, 0.0, 1.0, 0.0, 0.0, 0.0, 1.0, 0.0, 0.0, 0.0, 1.0, 0.0, 0.0, 0.0, 1.0, 0.0, 0.0, 0.0, 1.0, 0.0, 0.0, 0.0, 1.0, 0.0, 0.0, 0.0, 1.0, 0.0, 0.0, 0.0, 1.0, 0.0, 0.0, 0.0, 1.0, 0.0009106, 0.0009106, 0.0009106, 1.0, 0.0, 0.0, 0.0, 1.0, 0.0, 0.0, 0.0, 1.0, 0.0, 0.0, 0.0, 1.0, 0.0, 0.0, 0.0, 1.0, 0.0, 0.0, 0.0, 1.0, 0.0, 0.0, 0.0, 1.0, 0.0, 0.0, 0.0, 1.0, 0.0, 0.0, 0.0, 1.0, 0.0, 0.0, 0.0, 1.0, 0.0, 0.0, 0.0, 1.0, 0.0, 0.0, 0.0, 1.0, 0.0006071, 0.0006071, 0.0006071, 1.0, 0.0, 0.0, 0.0, 1.0, 0.0, 0.0, 0.0, 1.0, 0.0006071, 0.0006071, 0.0006071, 1.0, 0.0, 0.0, 0.0, 1.0, 0.0, 0.0, 0.0, 1.0, 0.0, 0.0, 0.0, 1.0, 0.0, 0.0, 0.0, 1.0, 0.0, 0.0, 0.0, 1.0, 0.0, 0.0, 0.0, 1.0, 0.0, 0.0, 0.0, 1.0, 0.0, 0.0, 0.0, 1.0, 0.001518, 0.001518, 0.001518, 1.0, 0.0006071, 0.0006071, 0.0006071, 1.0, 0.0, 0.0, 0.0, 1.0, 0.001518, 0.001518, 0.001518, 1.0, 0.0, 0.0, 0.0, 1.0, 0.0, 0.0, 0.0, 1.0, 0.0006071, 0.0006071, 0.0006071, 1.0, 0.0, 0.0, 0.0, 1.0, 0.0, 0.0, 0.0, 1.0, 0.0, 0.0, 0.0, 1.0, 0.0009106, 0.0009106, 0.0009106, 1.0, 0.0, 0.0, 0.0, 1.0, 0.0, 0.0, 0.0, 1.0, 0.0, 0.0, 0.0, 1.0, 0.0, 0.0, 0.0, 1.0, 0.0, 0.0, 0.0, 1.0, 0.0, 0.0, 0.0, 1.0, 0.0, 0.0, 0.0, 1.0, 0.0, 0.0, 0.0, 1.0, 0.0, 0.0, 0.0, 1.0, 0.0, 0.0, 0.0, 1.0, 0.0, 0.0, 0.0, 1.0, 0.0, 0.0, 0.0, 1.0, 0.0, 0.0, 0.0, 1.0, 0.0, 0.0, 0.0, 1.0, 0.0, 0.0, 0.0, 1.0, 0.0, 0.0, 0.0, 1.0, 0.0, 0.0, 0.0, 1.0, 0.0, 0.0, 0.0, 1.0, 0.0, 0.0, 0.0, 1.0, 0.0, 0.0, 0.0, 1.0, 0.0, 0.0, 0.0, 1.0, 0.0, 0.0, 0.0, 1.0, 0.0, 0.0, 0.0, 1.0, 0.0, 0.0, 0.0, 1.0, 0.0, 0.0, 0.0, 1.0, 0.0, 0.0, 0.0, 1.0, 0.0, 0.0, 0.0, 1.0, 0.0, 0.0, 0.0, 1.0, 0.0, 0.0, 0.0, 1.0, 0.0, 0.0, 0.0, 1.0, 0.0, 0.0, 0.0, 1.0, 0.0, 0.0, 0.0, 1.0, 0.0, 0.0, 0.0, 1.0, 0.0, 0.0, 0.0, 1.0, 0.0, 0.0, 0.0, 1.0, 0.0, 0.0, 0.0, 1.0, 0.0, 0.0, 0.0, 1.0, 0.0, 0.0, 0.0, 1.0, 0.0, 0.0, 0.0, 1.0, 0.0, 0.0, 0.0, 1.0, 0.0, 0.0, 0.0, 1.0, 0.0, 0.0, 0.0, 1.0, 0.0, 0.0, 0.0, 1.0, 0.0, 0.0, 0.0, 1.0, 0.0, 0.0, 0.0, 1.0, 0.0, 0.0, 0.0, 1.0, 0.0, 0.0, 0.0, 1.0, 0.0, 0.0, 0.0, 1.0, 0.0, 0.0, 0.0, 1.0, 0.0, 0.0, 0.0, 1.0, 0.0, 0.0, 0.0, 1.0, 0.0, 0.0, 0.0, 1.0, 0.0, 0.0, 0.0, 1.0, 0.0, 0.0, 0.0, 1.0, 0.0, 0.0, 0.0, 1.0, 0.0, 0.0, 0.0, 1.0, 0.0, 0.0, 0.0, 1.0, 0.0, 0.0, 0.0, 1.0, 0.0, 0.0, 0.0, 1.0, 0.0, 0.0, 0.0, 1.0, 0.0, 0.0, 0.0, 1.0, 0.0, 0.0, 0.0, 1.0, 0.0, 0.0, 0.0, 1.0, 0.0, 0.0, 0.0, 1.0, 0.0, 0.0, 0.0, 1.0, 0.0, 0.0, 0.0, 1.0, 0.0, 0.0, 0.0, 1.0, 0.0, 0.0, 0.0, 1.0, 0.0, 0.0, 0.0, 1.0, 0.0, 0.0, 0.0, 1.0, 0.0, 0.0, 0.0, 1.0, 0.0, 0.0, 0.0, 1.0, 0.0, 0.0, 0.0, 1.0, 0.0, 0.0, 0.0, 1.0, 0.0, 0.0, 0.0, 1.0, 0.0, 0.0, 0.0, 1.0, 0.0, 0.0, 0.0, 1.0, 0.0, 0.0, 0.0, 1.0, 0.0, 0.0, 0.0, 1.0, 0.0, 0.0, 0.0, 1.0, 0.0, 0.0, 0.0, 1.0, 0.0, 0.0, 0.0, 1.0, 0.002428, 0.002428, 0.002428, 1.0, 0.008023, 0.008023, 0.008023, 1.0, 0.0, 0.0, 0.0, 1.0, 0.0, 0.0, 0.0, 1.0, 0.0, 0.0, 0.0, 1.0, 0.0, 0.0, 0.0, 1.0, 0.0, 0.0, 0.0, 1.0, 0.0, 0.0, 0.0, 1.0, 0.0, 0.0, 0.0, 1.0, 0.002428, 0.002428, 0.002428, 1.0, 0.002428, 0.002428, 0.002428, 1.0, 0.0, 0.0, 0.0, 1.0, 0.002428, 0.002428, 0.002428, 1.0, 0.008023, 0.008023, 0.008023, 1.0, 0.008023, 0.008023, 0.008023, 1.0, 0.002428, 0.002428, 0.002428, 1.0, 0.0, 0.0, 0.0, 1.0, 0.0, 0.0, 0.0, 1.0, 0.0, 0.0, 0.0, 1.0, 0.0, 0.0, 0.0, 1.0, 0.0, 0.0, 0.0, 1.0, 0.0, 0.0, 0.0, 1.0, 0.0, 0.0, 0.0, 1.0, 0.0, 0.0, 0.0, 1.0, 0.0, 0.0, 0.0, 1.0, 0.0, 0.0, 0.0, 1.0, 0.0, 0.0, 0.0, 1.0, 0.0, 0.0, 0.0, 1.0, 0.0, 0.0, 0.0, 1.0, 0.0, 0.0, 0.0, 1.0, 0.0, 0.0, 0.0, 1.0, 0.0, 0.0, 0.0, 1.0])
me_plane_008.materials.append(mat_material_008)
me_plane_008.use_remesh_fix_poles = True
me_plane_008.use_remesh_preserve_attributes = False
me_plane_008.update()

# ---- objects
ob_sun = bpy.data.objects.new('Sun', light_sun)
ob_bus_size = bpy.data.objects.new('bus_size', me_cube)
ob_plane = bpy.data.objects.new('Plane', me_plane)
ob_plane_004 = bpy.data.objects.new('Plane.004', me_plane_002)
ob_plane_005 = bpy.data.objects.new('Plane.005', me_plane_009)
ob_cube = bpy.data.objects.new('Cube', me_cube_012)
ob_plane_002 = bpy.data.objects.new('Plane.002', me_plane_008)

# ---- transforms, parenting, visibility, modifiers, constraints
ob_sun.location = (0.0, 0.0, 12.71)
ob_sun.hide_select = True
ob_bus_size.location = (-3.683, 0.0, 0.0)
ob_bus_size.scale = (16.5, 2.5, 3.04)
ob_bus_size.hide_select = True
ob_plane.location = (0.0, 0.0, 0.0)
ob_plane.scale = (6.614, 6.614, 6.614)
ob_plane_004.location = (0.0, 0.0, 12.57)
ob_plane_004.rotation_euler = (1.571, -0.0, 0.0)
ob_plane_005.location = (0.0, 3.824, 11.23)
ob_cube.location = (0.0, 0.0, 5.139)
ob_cube.scale = (3.248, 1.841, 1.841)
ob_cube.show_instancer_for_render = False
ob_cube.show_instancer_for_viewport = False
_m = ob_cube.modifiers.new('Subdivision', 'SUBSURF')
_m.levels = 2
_m = ob_cube.modifiers.new('Displace', 'DISPLACE')
_m.strength = 0.3
_m = ob_cube.modifiers.new('ParticleSystem', 'PARTICLE_SYSTEM')
ob_plane_002.location = (0.0, 0.0, 0.0)
_vg = ob_plane_002.vertex_groups.new(name='branches')
_m = ob_plane_002.modifiers.new('ParticleSystem', 'PARTICLE_SYSTEM')
_m = ob_plane_002.modifiers.new('Auto Smooth', 'NODES')
_m.node_group = ng_auto_smooth
_gi = [s.identifier for s in ng_auto_smooth.interface.items_tree if s.item_type == 'SOCKET' and s.in_out == 'INPUT']
_m[_gi[1]] = 0.5236  # Angle

# ---- collection membership
col_collection.objects.link(ob_sun)
col_collection.objects.link(ob_bus_size)
col_ground.objects.link(ob_plane)
col_tree_puff.objects.link(ob_plane_004)
col_tree_puff2.objects.link(ob_plane_005)
col_tree.objects.link(ob_cube)
col_tree.objects.link(ob_plane_002)

# ---- scene / render settings (as saved in the file)
scene.frame_start = 1; scene.frame_end = 120; scene.frame_set(1)
scene.render.engine = 'BLENDER_EEVEE_NEXT'
scene.cycles.use_denoising = False
scene.cycles.samples = 128
scene.cycles.sampling_pattern = 'TABULATED_SOBOL'
scene.cycles.use_adaptive_sampling = False
scene.cycles.use_light_tree = False
scene.view_settings.view_transform = 'Filmic'
bpy.context.view_layer.update()

# ---- added for rendering (the .blend has no active camera): camera
cam_auto = bpy.data.cameras.new('AutoCamera')
cam_auto.lens = 50.0
cam_auto.sensor_width = 36.0
cam_auto.clip_end = 1000.0
ob_auto_camera = bpy.data.objects.new('AutoCamera', cam_auto)
scene.collection.objects.link(ob_auto_camera)
ob_auto_camera.location = (21.9063, -29.4793, 26.4001)
ob_auto_camera.rotation_euler = (1.09748, -7.21219e-08, 0.694738)
scene.camera = ob_auto_camera
bpy.context.view_layer.update()
